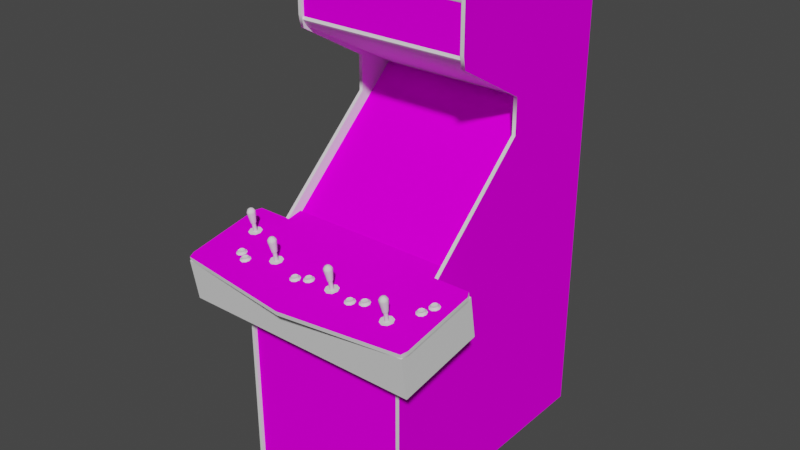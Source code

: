 # Source: captavnu.blend  (saved by Blender 2.93.20; exported with 4.5.12 LTS)
import bpy
from mathutils import Matrix  # noqa: F401  (used for matrix-valued properties, if any)

bpy.ops.wm.read_factory_settings(use_empty=True)
scene = bpy.context.scene
scene.name = 'Scene'

# ---- images (referenced by path relative to the original .blend; pixels are not part of the script)
import os
ASSET_DIR = os.environ.get("B2B_ASSET_DIR", "")  # directory of the original .blend (textures are referenced by path, not embedded)
HERE = os.path.dirname(os.path.abspath(__file__))  # packed textures are extracted next to this script under _unpacked/

def load_image(name, relpath, width, height, colorspace="sRGB"):
    """Load a texture the original file referenced (path relative to the .blend, or extracted next to this script)."""
    p = next((c for c in (os.path.join(HERE, relpath), os.path.join(ASSET_DIR, relpath)) if relpath and os.path.exists(c)), "")
    if p:
        img = bpy.data.images.load(p, check_existing=True)
        img.name = name
    else:  # same state as the original file: an image datablock whose file is absent (Cycles renders it pink)
        img = bpy.data.images.new(name, width, height)
        img.source = "FILE"
        img.filepath = "//" + (relpath or name)
    img.colorspace_settings.name = colorspace
    return img
img_captavnumarqueemap_tiff = load_image('captavnumarqueemap.TIFF', 'captavnumarqueemap.TIFF', 1024, 1024, 'sRGB')
img_captavnumonitormap_tiff = load_image('captavnumonitormap.TIFF', 'captavnumonitormap.TIFF', 1024, 1024, 'sRGB')
img_captavnubezelmap_tiff = load_image('captavnubezelmap.TIFF', 'captavnubezelmap.TIFF', 1024, 1024, 'sRGB')
img_captavnucoindoor_tiff = load_image('captavnucoindoor.TIFF', 'captavnucoindoor.TIFF', 1024, 1024, 'sRGB')
img_captavnucpomap_tiff = load_image('captavnucpomap.TIFF', 'captavnucpomap.TIFF', 1024, 1024, 'sRGB')
img_captavnusideleftmap_tiff = load_image('captavnusideleftmap.TIFF', 'captavnusideleftmap.TIFF', 1024, 1024, 'sRGB')
img_captavnusiderightmap_tiff = load_image('captavnusiderightmap.TIFF', 'captavnusiderightmap.TIFF', 1024, 1024, 'sRGB')

# ---- materials (node trees are filled in below, after node groups)
mat_captavnumarquee = bpy.data.materials.new('captavnumarquee')
mat_captavnumarquee.use_transparent_shadow = False
mat_captavnumarquee.roughness = 0.8807
mat_captavnumarquee.specular_intensity = 0.0
mat_captavnumonitor = bpy.data.materials.new('captavnumonitor')
mat_captavnumonitor.use_transparent_shadow = False
mat_captavnumonitor.roughness = 0.8807
mat_captavnumonitor.specular_intensity = 0.0
mat_captavnubezel = bpy.data.materials.new('captavnubezel')
mat_captavnubezel.use_transparent_shadow = False
mat_captavnubezel.roughness = 0.8807
mat_captavnubezel.specular_intensity = 0.0
mat_captavnuredbuttons = bpy.data.materials.new('captavnuredbuttons')
mat_captavnuredbuttons.use_transparent_shadow = False
mat_captavnuredbuttons.roughness = 0.7333
mat_captavnuredbuttons.specular_intensity = 0.3451
mat_captavnubluebuttons = bpy.data.materials.new('captavnubluebuttons')
mat_captavnubluebuttons.use_transparent_shadow = False
mat_captavnubluebuttons.roughness = 0.7333
mat_captavnubluebuttons.specular_intensity = 0.3451
mat_captavnucoindoor = bpy.data.materials.new('captavnucoindoor')
mat_captavnucoindoor.use_transparent_shadow = False
mat_captavnucoindoor.roughness = 0.8807
mat_captavnucoindoor.specular_intensity = 0.0
mat_captavnucpo = bpy.data.materials.new('captavnucpo')
mat_captavnucpo.use_transparent_shadow = False
mat_captavnucpo.roughness = 0.8807
mat_captavnucpo.specular_intensity = 0.0
mat_captavnucpotmolding = bpy.data.materials.new('captavnucpotmolding')
mat_captavnucpotmolding.use_transparent_shadow = False
mat_captavnucpotmolding.roughness = 0.7333
mat_captavnucpotmolding.specular_intensity = 0.3451
mat_captavnucpoblack = bpy.data.materials.new('captavnucpoblack')
mat_captavnucpoblack.use_transparent_shadow = False
mat_captavnucpoblack.roughness = 0.8807
mat_captavnucpoblack.specular_intensity = 0.4471
mat_captavnuoutsideblack = bpy.data.materials.new('captavnuoutsideblack')
mat_captavnuoutsideblack.use_transparent_shadow = False
mat_captavnuoutsideblack.roughness = 0.8807
mat_captavnuoutsideblack.specular_intensity = 0.4471
mat_captavnusideleft = bpy.data.materials.new('captavnusideleft')
mat_captavnusideleft.use_transparent_shadow = False
mat_captavnusideleft.roughness = 0.8807
mat_captavnusideleft.specular_intensity = 0.4471
mat_captavnusideleftblack = bpy.data.materials.new('captavnusideleftblack')
mat_captavnusideleftblack.use_transparent_shadow = False
mat_captavnusideleftblack.roughness = 0.8807
mat_captavnusideleftblack.specular_intensity = 0.4471
mat_captavnusidelefttmolding = bpy.data.materials.new('captavnusidelefttmolding')
mat_captavnusidelefttmolding.use_transparent_shadow = False
mat_captavnusidelefttmolding.roughness = 0.7333
mat_captavnusidelefttmolding.specular_intensity = 0.3451
mat_captavnusiderightblack = bpy.data.materials.new('captavnusiderightblack')
mat_captavnusiderightblack.use_transparent_shadow = False
mat_captavnusiderightblack.roughness = 0.8807
mat_captavnusiderightblack.specular_intensity = 0.4471
mat_captavnusideright = bpy.data.materials.new('captavnusideright')
mat_captavnusideright.use_transparent_shadow = False
mat_captavnusideright.roughness = 0.8807
mat_captavnusideright.specular_intensity = 0.0
mat_captavnusiderighttmolding = bpy.data.materials.new('captavnusiderighttmolding')
mat_captavnusiderighttmolding.use_transparent_shadow = False
mat_captavnusiderighttmolding.roughness = 0.7333
mat_captavnusiderighttmolding.specular_intensity = 0.3451

# ---- node groups
ng_auto_smooth = bpy.data.node_groups.new('Auto Smooth', 'GeometryNodeTree')
_s = ng_auto_smooth.interface.new_socket(name='Geometry', in_out='OUTPUT', socket_type='NodeSocketGeometry')
_s = ng_auto_smooth.interface.new_socket(name='Geometry', in_out='INPUT', socket_type='NodeSocketGeometry')
_s = ng_auto_smooth.interface.new_socket(name='Angle', in_out='INPUT', socket_type='NodeSocketFloat')
_s.subtype = 'ANGLE'
_s.min_value = 0.0
_s.max_value = 3.142
ng_auto_smooth.is_modifier = True
_N = ng_auto_smooth.nodes; _L = ng_auto_smooth.links
n0 = _N.new('NodeGroupOutput'); n0.name = 'Group Output'; n0.location = (480, -100)
n1 = _N.new('NodeGroupInput'); n1.name = 'Group Input'; n1.location = (-420, -300)
n2 = _N.new('NodeGroupInput'); n2.name = 'Group Input.001'; n2.location = (-60, -100)
n3 = _N.new('GeometryNodeSetShadeSmooth'); n3.name = 'Set Shade Smooth'; n3.location = (120, -100)
n3.domain = 'EDGE'
n4 = _N.new('GeometryNodeSetShadeSmooth'); n4.name = 'Set Shade Smooth.001'; n4.location = (300, -100)
n5 = _N.new('GeometryNodeInputMeshEdgeAngle'); n5.name = 'Edge Angle'; n5.location = (-420, -220)
n6 = _N.new('GeometryNodeInputEdgeSmooth'); n6.name = 'Is Edge Smooth'; n6.location = (-60, -160)
n7 = _N.new('GeometryNodeInputShadeSmooth'); n7.name = 'Is Face Smooth'; n7.location = (-240, -340)
n8 = _N.new('FunctionNodeBooleanMath'); n8.name = 'Boolean Math'; n8.location = (-60, -220)
n9 = _N.new('FunctionNodeCompare'); n9.name = 'Compare'; n9.location = (-240, -180)
n9.operation = 'LESS_EQUAL'
_L.new(n5.outputs[0], n9.inputs[0])
_L.new(n4.outputs[0], n0.inputs[0])
_L.new(n1.outputs[1], n9.inputs[1])
_L.new(n9.outputs[0], n8.inputs[0])
_L.new(n7.outputs[0], n8.inputs[1])
_L.new(n2.outputs[0], n3.inputs[0])
_L.new(n6.outputs[0], n3.inputs[1])
_L.new(n3.outputs[0], n4.inputs[0])
_L.new(n8.outputs[0], n3.inputs[2])
n0.is_active_output = True

# ---- material node trees
mat_captavnumarquee.use_nodes = True; mat_captavnumarquee.node_tree.nodes.clear()
_N = mat_captavnumarquee.node_tree.nodes; _L = mat_captavnumarquee.node_tree.links
n0 = _N.new('ShaderNodeBsdfPrincipled'); n0.name = 'Principled BSDF'; n0.location = (10, 300)
n0.distribution = 'GGX'
n0.subsurface_method = 'BURLEY'
n0.inputs[2].default_value = 0.8807
n0.inputs[3].default_value = 1.45
n0.inputs[13].default_value = 0.0
n0.inputs[27].default_value = (0.0, 0.0, 0.0, 1.0)
n0.inputs[28].default_value = 1.0
n1 = _N.new('ShaderNodeOutputMaterial'); n1.name = 'Material Output'; n1.location = (300, 300)
n2 = _N.new('ShaderNodeTexImage'); n2.name = 'Image Texture'; n2.location = (-300, 600)
n2.image = img_captavnumarqueemap_tiff
_L.new(n0.outputs[0], n1.inputs[0])
_L.new(n2.outputs[0], n0.inputs[0])
n1.is_active_output = True
mat_captavnumonitor.use_nodes = True; mat_captavnumonitor.node_tree.nodes.clear()
_N = mat_captavnumonitor.node_tree.nodes; _L = mat_captavnumonitor.node_tree.links
n0 = _N.new('ShaderNodeBsdfPrincipled'); n0.name = 'Principled BSDF'; n0.location = (10, 300)
n0.distribution = 'GGX'
n0.subsurface_method = 'BURLEY'
n0.inputs[2].default_value = 0.8807
n0.inputs[3].default_value = 1.45
n0.inputs[13].default_value = 0.0
n0.inputs[27].default_value = (0.0, 0.0, 0.0, 1.0)
n0.inputs[28].default_value = 1.0
n1 = _N.new('ShaderNodeOutputMaterial'); n1.name = 'Material Output'; n1.location = (300, 300)
n2 = _N.new('ShaderNodeTexImage'); n2.name = 'Image Texture'; n2.location = (-300, 600)
n2.image = img_captavnumonitormap_tiff
_L.new(n0.outputs[0], n1.inputs[0])
_L.new(n2.outputs[0], n0.inputs[0])
n1.is_active_output = True
mat_captavnubezel.use_nodes = True; mat_captavnubezel.node_tree.nodes.clear()
_N = mat_captavnubezel.node_tree.nodes; _L = mat_captavnubezel.node_tree.links
n0 = _N.new('ShaderNodeBsdfPrincipled'); n0.name = 'Principled BSDF'; n0.location = (10, 300)
n0.distribution = 'GGX'
n0.subsurface_method = 'BURLEY'
n0.inputs[2].default_value = 0.8807
n0.inputs[3].default_value = 1.45
n0.inputs[13].default_value = 0.0
n0.inputs[27].default_value = (0.0, 0.0, 0.0, 1.0)
n0.inputs[28].default_value = 1.0
n1 = _N.new('ShaderNodeOutputMaterial'); n1.name = 'Material Output'; n1.location = (300, 300)
n2 = _N.new('ShaderNodeTexImage'); n2.name = 'Image Texture'; n2.location = (-300, 600)
n2.image = img_captavnubezelmap_tiff
_L.new(n0.outputs[0], n1.inputs[0])
_L.new(n2.outputs[0], n0.inputs[0])
n1.is_active_output = True
mat_captavnuredbuttons.use_nodes = True; mat_captavnuredbuttons.node_tree.nodes.clear()
_N = mat_captavnuredbuttons.node_tree.nodes; _L = mat_captavnuredbuttons.node_tree.links
n0 = _N.new('ShaderNodeBsdfPrincipled'); n0.name = 'Principled BSDF'; n0.location = (10, 300)
n0.distribution = 'GGX'
n0.subsurface_method = 'BURLEY'
n0.inputs[2].default_value = 0.7333
n0.inputs[3].default_value = 1.45
n0.inputs[13].default_value = 0.3451
n0.inputs[27].default_value = (0.0, 0.0, 0.0, 1.0)
n0.inputs[28].default_value = 1.0
n1 = _N.new('ShaderNodeOutputMaterial'); n1.name = 'Material Output'; n1.location = (300, 300)
_L.new(n0.outputs[0], n1.inputs[0])
n1.is_active_output = True
mat_captavnubluebuttons.use_nodes = True; mat_captavnubluebuttons.node_tree.nodes.clear()
_N = mat_captavnubluebuttons.node_tree.nodes; _L = mat_captavnubluebuttons.node_tree.links
n0 = _N.new('ShaderNodeBsdfPrincipled'); n0.name = 'Principled BSDF'; n0.location = (10, 300)
n0.distribution = 'GGX'
n0.subsurface_method = 'BURLEY'
n0.inputs[2].default_value = 0.7333
n0.inputs[3].default_value = 1.45
n0.inputs[13].default_value = 0.3451
n0.inputs[27].default_value = (0.0, 0.0, 0.0, 1.0)
n0.inputs[28].default_value = 1.0
n1 = _N.new('ShaderNodeOutputMaterial'); n1.name = 'Material Output'; n1.location = (300, 300)
_L.new(n0.outputs[0], n1.inputs[0])
n1.is_active_output = True
mat_captavnucoindoor.use_nodes = True; mat_captavnucoindoor.node_tree.nodes.clear()
_N = mat_captavnucoindoor.node_tree.nodes; _L = mat_captavnucoindoor.node_tree.links
n0 = _N.new('ShaderNodeBsdfPrincipled'); n0.name = 'Principled BSDF'; n0.location = (10, 300)
n0.distribution = 'GGX'
n0.subsurface_method = 'BURLEY'
n0.inputs[2].default_value = 0.8807
n0.inputs[3].default_value = 1.45
n0.inputs[13].default_value = 0.0
n0.inputs[27].default_value = (0.0, 0.0, 0.0, 1.0)
n0.inputs[28].default_value = 1.0
n1 = _N.new('ShaderNodeOutputMaterial'); n1.name = 'Material Output'; n1.location = (300, 300)
n2 = _N.new('ShaderNodeTexImage'); n2.name = 'Image Texture'; n2.location = (-300, 600)
n2.image = img_captavnucoindoor_tiff
_L.new(n0.outputs[0], n1.inputs[0])
_L.new(n2.outputs[0], n0.inputs[0])
n1.is_active_output = True
mat_captavnucpo.use_nodes = True; mat_captavnucpo.node_tree.nodes.clear()
_N = mat_captavnucpo.node_tree.nodes; _L = mat_captavnucpo.node_tree.links
n0 = _N.new('ShaderNodeBsdfPrincipled'); n0.name = 'Principled BSDF'; n0.location = (10, 300)
n0.distribution = 'GGX'
n0.subsurface_method = 'BURLEY'
n0.inputs[2].default_value = 0.8807
n0.inputs[3].default_value = 1.45
n0.inputs[13].default_value = 0.0
n0.inputs[27].default_value = (0.0, 0.0, 0.0, 1.0)
n0.inputs[28].default_value = 1.0
n1 = _N.new('ShaderNodeOutputMaterial'); n1.name = 'Material Output'; n1.location = (300, 300)
n2 = _N.new('ShaderNodeTexImage'); n2.name = 'Image Texture'; n2.location = (-300, 600)
n2.image = img_captavnucpomap_tiff
_L.new(n0.outputs[0], n1.inputs[0])
_L.new(n2.outputs[0], n0.inputs[0])
n1.is_active_output = True
mat_captavnucpotmolding.use_nodes = True; mat_captavnucpotmolding.node_tree.nodes.clear()
_N = mat_captavnucpotmolding.node_tree.nodes; _L = mat_captavnucpotmolding.node_tree.links
n0 = _N.new('ShaderNodeBsdfPrincipled'); n0.name = 'Principled BSDF'; n0.location = (10, 300)
n0.distribution = 'GGX'
n0.subsurface_method = 'BURLEY'
n0.inputs[2].default_value = 0.7333
n0.inputs[3].default_value = 1.45
n0.inputs[13].default_value = 0.3451
n0.inputs[27].default_value = (0.0, 0.0, 0.0, 1.0)
n0.inputs[28].default_value = 1.0
n1 = _N.new('ShaderNodeOutputMaterial'); n1.name = 'Material Output'; n1.location = (300, 300)
_L.new(n0.outputs[0], n1.inputs[0])
n1.is_active_output = True
mat_captavnucpoblack.use_nodes = True; mat_captavnucpoblack.node_tree.nodes.clear()
_N = mat_captavnucpoblack.node_tree.nodes; _L = mat_captavnucpoblack.node_tree.links
n0 = _N.new('ShaderNodeBsdfPrincipled'); n0.name = 'Principled BSDF'; n0.location = (10, 300)
n0.distribution = 'GGX'
n0.subsurface_method = 'BURLEY'
n0.inputs[2].default_value = 0.8807
n0.inputs[3].default_value = 1.45
n0.inputs[13].default_value = 0.4471
n0.inputs[27].default_value = (0.0, 0.0, 0.0, 1.0)
n0.inputs[28].default_value = 1.0
n1 = _N.new('ShaderNodeOutputMaterial'); n1.name = 'Material Output'; n1.location = (300, 300)
_L.new(n0.outputs[0], n1.inputs[0])
n1.is_active_output = True
mat_captavnuoutsideblack.use_nodes = True; mat_captavnuoutsideblack.node_tree.nodes.clear()
_N = mat_captavnuoutsideblack.node_tree.nodes; _L = mat_captavnuoutsideblack.node_tree.links
n0 = _N.new('ShaderNodeBsdfPrincipled'); n0.name = 'Principled BSDF'; n0.location = (10, 300)
n0.distribution = 'GGX'
n0.subsurface_method = 'BURLEY'
n0.inputs[2].default_value = 0.8807
n0.inputs[3].default_value = 1.45
n0.inputs[13].default_value = 0.4471
n0.inputs[27].default_value = (0.0, 0.0, 0.0, 1.0)
n0.inputs[28].default_value = 1.0
n1 = _N.new('ShaderNodeOutputMaterial'); n1.name = 'Material Output'; n1.location = (300, 300)
_L.new(n0.outputs[0], n1.inputs[0])
n1.is_active_output = True
mat_captavnusideleft.use_nodes = True; mat_captavnusideleft.node_tree.nodes.clear()
_N = mat_captavnusideleft.node_tree.nodes; _L = mat_captavnusideleft.node_tree.links
n0 = _N.new('ShaderNodeBsdfPrincipled'); n0.name = 'Principled BSDF'; n0.location = (10, 300)
n0.distribution = 'GGX'
n0.subsurface_method = 'BURLEY'
n0.inputs[2].default_value = 0.8807
n0.inputs[3].default_value = 1.45
n0.inputs[13].default_value = 0.4471
n0.inputs[27].default_value = (0.0, 0.0, 0.0, 1.0)
n0.inputs[28].default_value = 1.0
n1 = _N.new('ShaderNodeOutputMaterial'); n1.name = 'Material Output'; n1.location = (300, 300)
n2 = _N.new('ShaderNodeTexImage'); n2.name = 'Image Texture'; n2.location = (-300, 600)
n2.image = img_captavnusideleftmap_tiff
_L.new(n0.outputs[0], n1.inputs[0])
_L.new(n2.outputs[0], n0.inputs[0])
n1.is_active_output = True
mat_captavnusideleftblack.use_nodes = True; mat_captavnusideleftblack.node_tree.nodes.clear()
_N = mat_captavnusideleftblack.node_tree.nodes; _L = mat_captavnusideleftblack.node_tree.links
n0 = _N.new('ShaderNodeBsdfPrincipled'); n0.name = 'Principled BSDF'; n0.location = (10, 300)
n0.distribution = 'GGX'
n0.subsurface_method = 'BURLEY'
n0.inputs[2].default_value = 0.8807
n0.inputs[3].default_value = 1.45
n0.inputs[13].default_value = 0.4471
n0.inputs[27].default_value = (0.0, 0.0, 0.0, 1.0)
n0.inputs[28].default_value = 1.0
n1 = _N.new('ShaderNodeOutputMaterial'); n1.name = 'Material Output'; n1.location = (300, 300)
_L.new(n0.outputs[0], n1.inputs[0])
n1.is_active_output = True
mat_captavnusidelefttmolding.use_nodes = True; mat_captavnusidelefttmolding.node_tree.nodes.clear()
_N = mat_captavnusidelefttmolding.node_tree.nodes; _L = mat_captavnusidelefttmolding.node_tree.links
n0 = _N.new('ShaderNodeBsdfPrincipled'); n0.name = 'Principled BSDF'; n0.location = (10, 300)
n0.distribution = 'GGX'
n0.subsurface_method = 'BURLEY'
n0.inputs[2].default_value = 0.7333
n0.inputs[3].default_value = 1.45
n0.inputs[13].default_value = 0.3451
n0.inputs[27].default_value = (0.0, 0.0, 0.0, 1.0)
n0.inputs[28].default_value = 1.0
n1 = _N.new('ShaderNodeOutputMaterial'); n1.name = 'Material Output'; n1.location = (300, 300)
_L.new(n0.outputs[0], n1.inputs[0])
n1.is_active_output = True
mat_captavnusiderightblack.use_nodes = True; mat_captavnusiderightblack.node_tree.nodes.clear()
_N = mat_captavnusiderightblack.node_tree.nodes; _L = mat_captavnusiderightblack.node_tree.links
n0 = _N.new('ShaderNodeBsdfPrincipled'); n0.name = 'Principled BSDF'; n0.location = (10, 300)
n0.distribution = 'GGX'
n0.subsurface_method = 'BURLEY'
n0.inputs[2].default_value = 0.8807
n0.inputs[3].default_value = 1.45
n0.inputs[13].default_value = 0.4471
n0.inputs[27].default_value = (0.0, 0.0, 0.0, 1.0)
n0.inputs[28].default_value = 1.0
n1 = _N.new('ShaderNodeOutputMaterial'); n1.name = 'Material Output'; n1.location = (300, 300)
_L.new(n0.outputs[0], n1.inputs[0])
n1.is_active_output = True
mat_captavnusideright.use_nodes = True; mat_captavnusideright.node_tree.nodes.clear()
_N = mat_captavnusideright.node_tree.nodes; _L = mat_captavnusideright.node_tree.links
n0 = _N.new('ShaderNodeBsdfPrincipled'); n0.name = 'Principled BSDF'; n0.location = (10, 300)
n0.distribution = 'GGX'
n0.subsurface_method = 'BURLEY'
n0.inputs[2].default_value = 0.8807
n0.inputs[3].default_value = 1.45
n0.inputs[13].default_value = 0.0
n0.inputs[27].default_value = (0.0, 0.0, 0.0, 1.0)
n0.inputs[28].default_value = 1.0
n1 = _N.new('ShaderNodeOutputMaterial'); n1.name = 'Material Output'; n1.location = (300, 300)
n2 = _N.new('ShaderNodeTexImage'); n2.name = 'Image Texture'; n2.location = (-300, 600)
n2.image = img_captavnusiderightmap_tiff
_L.new(n0.outputs[0], n1.inputs[0])
_L.new(n2.outputs[0], n0.inputs[0])
n1.is_active_output = True
mat_captavnusiderighttmolding.use_nodes = True; mat_captavnusiderighttmolding.node_tree.nodes.clear()
_N = mat_captavnusiderighttmolding.node_tree.nodes; _L = mat_captavnusiderighttmolding.node_tree.links
n0 = _N.new('ShaderNodeBsdfPrincipled'); n0.name = 'Principled BSDF'; n0.location = (10, 300)
n0.distribution = 'GGX'
n0.subsurface_method = 'BURLEY'
n0.inputs[2].default_value = 0.7333
n0.inputs[3].default_value = 1.45
n0.inputs[13].default_value = 0.3451
n0.inputs[27].default_value = (0.0, 0.0, 0.0, 1.0)
n0.inputs[28].default_value = 1.0
n1 = _N.new('ShaderNodeOutputMaterial'); n1.name = 'Material Output'; n1.location = (300, 300)
_L.new(n0.outputs[0], n1.inputs[0])
n1.is_active_output = True

# ---- world
world_world = bpy.data.worlds.new('World'); scene.world = world_world
world_world.use_nodes = True; world_world.node_tree.nodes.clear()
_N = world_world.node_tree.nodes; _L = world_world.node_tree.links
n0 = _N.new('ShaderNodeOutputWorld'); n0.name = 'World Output'; n0.location = (300, 300)
n1 = _N.new('ShaderNodeBackground'); n1.name = 'Background'; n1.location = (10, 300)
n1.inputs[0].default_value = (0.05088, 0.05088, 0.05088, 1.0)
_L.new(n1.outputs[0], n0.inputs[0])
n0.is_active_output = True
world_world.color = (0.05088, 0.05088, 0.05088)
world_world.use_sun_shadow = False
world_world.sun_shadow_jitter_overblur = 0.0

# ---- meshes
me_captavnu = bpy.data.meshes.new('captavnu')
me_captavnu.from_pydata([(-0.327, 0.8002, -0.1993), (-0.327, 0.6206, -0.1993), (0.3071, 0.8002, -0.1993), (0.3071, 0.6206, -0.1993), (0.1394, 0.2234, -0.4901), (-0.01036, 0.2254, -0.4897), (-0.01036, 0.1391, -0.3817), (0.1414, 0.1371, -0.3842), (-0.01036, 0.04463, -0.2819), (-0.1601, 0.04422, -0.2848), (0.1394, 0.04422, -0.2848), (-0.1601, 0.2234, -0.4901), (-0.1617, 0.1371, -0.3842), (-0.2546, 0.1342, -0.387), (0.2302, 0.2193, -0.4893), (0.2302, 0.04463, -0.2889), (-0.2505, 0.2193, -0.4893), (-0.1564, -0.01305, -0.2259), (0.1357, 0.2741, -0.5556), (-0.01036, -0.01468, -0.2226), (0.2339, 0.1342, -0.387), (-0.2505, 0.04463, -0.2889), (-0.2546, 0.1338, -0.3874), (-0.2505, 0.2189, -0.4897), (0.2339, 0.1338, -0.3874), (0.2302, 0.04463, -0.2893), (0.1357, -0.01305, -0.2259), (-0.01036, -0.01509, -0.223), (-0.1564, -0.01305, -0.2263), (-0.1564, 0.2741, -0.5556), (-0.01036, 0.277, -0.5576), (-0.01036, 0.2766, -0.558), (0.1357, 0.2737, -0.556), (-0.1564, 0.2737, -0.556), (-0.2386, -0.0065, -0.2349), (-0.2505, 0.04463, -0.2893), (0.2179, 0.2663, -0.5478), (0.2302, 0.2189, -0.4897), (0.1357, -0.01305, -0.2263), (-0.2386, 0.2663, -0.5482), (-0.2386, 0.2663, -0.5478), (0.2179, -0.0065, -0.2349), (0.2179, 0.2663, -0.5482), (0.3058, -0.04904, -0.1469), (0.3058, 0.3747, -0.6173), (-0.329, 0.3747, -0.6173), (-0.329, -0.04904, -0.1469), (-0.3262, -0.08422, 0.1333), (-0.3331, -0.08627, 0.1448), (-0.3388, -0.08504, 0.1382), (-0.3446, -0.08872, 0.1394), (-0.3135, -0.08463, 0.1337), (-0.336, -0.09036, 0.1493), (-0.3233, -0.09077, 0.1517), (-0.3241, -0.08668, 0.1464), (-0.3388, -0.08381, 0.1292), (-0.3331, -0.08259, 0.1227), (-0.336, -0.08463, 0.1169), (-0.3446, -0.08627, 0.1268), (-0.3163, -0.083, 0.1255), (-0.3245, -0.07727, 0.1231), (-0.3241, -0.08218, 0.121), (-0.338, -0.0789, 0.1304), (-0.3163, -0.08586, 0.1419), (-0.3118, -0.08954, 0.1452), (-0.3172, -0.08095, 0.1423), (-0.3327, -0.07768, 0.1243), (-0.3143, -0.07972, 0.1345), (-0.3172, -0.07809, 0.1268), (-0.3073, -0.0875, 0.1333), (-0.3118, -0.08545, 0.121), (-0.3233, -0.08422, 0.1149), (-0.3245, -0.08177, 0.1464), (-0.338, -0.08013, 0.1386), (-0.3327, -0.08136, 0.1448), (-0.3, -0.08381, 0.1583), (-0.2947, -0.08504, 0.1644), (-0.2881, -0.0879, 0.1529), (-0.2947, -0.08136, 0.1439), (-0.3008, -0.08872, 0.1578), (-0.2754, -0.0879, 0.1533), (-0.2783, -0.08668, 0.1452), (-0.2783, -0.08954, 0.1615), (-0.2767, -0.083, 0.1542), (-0.2861, -0.09036, 0.166), (-0.2951, -0.08995, 0.1644), (-0.2979, -0.09404, 0.1689), (-0.2791, -0.08463, 0.1619), (-0.2853, -0.0879, 0.1345), (-0.2979, -0.0879, 0.1366), (-0.2951, -0.08586, 0.1423), (-0.3008, -0.08709, 0.1488), (-0.3065, -0.08995, 0.1464), (-0.2697, -0.09118, 0.1529), (-0.2738, -0.08872, 0.1407), (-0.2861, -0.08586, 0.1407), (-0.2791, -0.08177, 0.1464), (-0.3065, -0.09199, 0.1591), (-0.2865, -0.08504, 0.166), (-0.2853, -0.09445, 0.1713), (-0.2738, -0.09322, 0.1648), (-0.3, -0.08259, 0.1501), (-0.2865, -0.08095, 0.1423), (-0.07213, -0.08627, 0.1423), (-0.08399, -0.08218, 0.1476), (-0.07867, -0.0834, 0.1538), (-0.06354, -0.08013, 0.1358), (-0.06068, -0.08136, 0.1435), (-0.05945, -0.08627, 0.1427), (-0.08195, -0.0924, 0.1583), (-0.06927, -0.09281, 0.1603), (-0.07049, -0.08872, 0.1554), (-0.05372, -0.08954, 0.1419), (-0.05822, -0.08709, 0.13), (-0.06272, -0.08504, 0.1341), (-0.07049, -0.08422, 0.1296), (-0.07908, -0.08422, 0.1313), (-0.07867, -0.07972, 0.1333), (-0.09054, -0.08831, 0.1358), (-0.09054, -0.09036, 0.1484), (-0.08481, -0.08709, 0.1468), (-0.07908, -0.08831, 0.1538), (-0.06927, -0.08627, 0.1235), (-0.08195, -0.08627, 0.1259), (-0.08481, -0.08545, 0.1382), (-0.06272, -0.0879, 0.1509), (-0.05822, -0.09159, 0.1542), (-0.07049, -0.0834, 0.155), (-0.07049, -0.07931, 0.1317), (-0.06354, -0.083, 0.1509), (-0.08399, -0.08095, 0.1394), (-0.02059, -0.07931, 0.1325), (-0.02959, -0.08259, 0.1239), (-0.02795, -0.08013, 0.1366), (-0.02754, -0.08504, 0.1366), (-0.04145, -0.0785, 0.1288), (-0.03613, -0.07972, 0.1353), (-0.01977, -0.08422, 0.1325), (-0.01691, -0.083, 0.1239), (-0.01772, -0.07809, 0.1247), (-0.02795, -0.07563, 0.1133), (-0.01977, -0.08136, 0.1157), (-0.02754, -0.08054, 0.1112), (-0.03654, -0.08095, 0.1128), (-0.03613, -0.07604, 0.1145), (-0.04227, -0.0834, 0.1284), (-0.04227, -0.08218, 0.1194), (-0.04799, -0.08463, 0.1169), (-0.04799, -0.08709, 0.13), (-0.0394, -0.08872, 0.1398), (-0.03654, -0.08463, 0.1353), (-0.02672, -0.08259, 0.1051), (-0.0394, -0.083, 0.1071), (-0.01527, -0.0879, 0.1358), (-0.02059, -0.07645, 0.1173), (-0.02672, -0.08913, 0.1419), (-0.01077, -0.08586, 0.1235), (-0.01527, -0.08381, 0.1116), (-0.04145, -0.07727, 0.121), (0.1651, -0.08218, 0.1468), (0.1561, -0.08545, 0.1378), (0.1651, -0.07931, 0.1313), (0.1578, -0.0789, 0.1272), (0.1434, -0.08668, 0.1427), (0.1492, -0.0879, 0.1493), (0.1447, -0.08013, 0.1349), (0.1492, -0.08381, 0.1268), (0.1447, -0.08177, 0.1431), (0.1688, -0.08586, 0.1382), (0.1659, -0.08422, 0.1296), (0.1659, -0.08709, 0.1464), (0.1749, -0.08872, 0.1378), (0.1704, -0.08668, 0.1255), (0.1582, -0.0834, 0.1255), (0.159, -0.08545, 0.119), (0.1578, -0.083, 0.1509), (0.1582, -0.0879, 0.1509), (0.1434, -0.08504, 0.1337), (0.15, -0.08259, 0.1493), (0.15, -0.0789, 0.1288), (0.1463, -0.09159, 0.1538), (0.159, -0.09199, 0.1562), (0.1704, -0.09077, 0.1497), (0.1463, -0.08586, 0.1214), (0.1381, -0.0875, 0.1313), (0.1381, -0.08995, 0.1439), (0.168, -0.08095, 0.139), (0.2122, -0.07686, 0.1206), (0.2007, -0.08136, 0.1194), (0.1876, -0.08095, 0.1153), (0.1876, -0.08259, 0.1239), (0.2134, -0.08177, 0.1198), (0.2101, -0.0834, 0.128), (0.2146, -0.08709, 0.1313), (0.1934, -0.08381, 0.1308), (0.2024, -0.08422, 0.1325), (0.2024, -0.0789, 0.1321), (0.2093, -0.07809, 0.128), (0.2024, -0.07972, 0.1067), (0.1934, -0.07972, 0.1083), (0.2101, -0.08054, 0.1112), (0.2191, -0.08463, 0.119), (0.2024, -0.07481, 0.1088), (0.1942, -0.0789, 0.1308), (0.1905, -0.0875, 0.1353), (0.1823, -0.08381, 0.1128), (0.2036, -0.08136, 0.1006), (0.1889, -0.07604, 0.1165), (0.1889, -0.07768, 0.1247), (0.1942, -0.07522, 0.11), (0.2093, -0.07563, 0.1128), (0.2036, -0.0879, 0.1374), (0.1823, -0.08586, 0.1255), (0.2146, -0.08259, 0.1071), (0.1905, -0.08177, 0.103), (0.3856, -0.06909, 0.07358), (0.3885, -0.06786, 0.0658), (0.3766, -0.07236, 0.06458), (0.3639, -0.07195, 0.06049), (0.3639, -0.07318, 0.06949), (0.3648, -0.06827, 0.06989), (0.3893, -0.07277, 0.06499), (0.3864, -0.074, 0.07317), (0.3909, -0.07768, 0.07644), (0.3697, -0.0744, 0.07603), (0.3787, -0.07481, 0.07767), (0.3783, -0.06991, 0.07767), (0.3787, -0.07031, 0.05231), (0.3697, -0.07072, 0.05394), (0.3701, -0.06581, 0.05558), (0.3864, -0.07113, 0.0568), (0.395, -0.07563, 0.06458), (0.3783, -0.06541, 0.05435), (0.3701, -0.0695, 0.07603), (0.3668, -0.0785, 0.08053), (0.3582, -0.0744, 0.05803), (0.3795, -0.07236, 0.04617), (0.3648, -0.06704, 0.06171), (0.3856, -0.06622, 0.05803), (0.3795, -0.0789, 0.08298), (0.3582, -0.07686, 0.07071), (0.3909, -0.07359, 0.05231), (0.3668, -0.07277, 0.04821), (0.4036, -0.05927, 0.01835), (0.3946, -0.06541, 0.0249), (0.4061, -0.06091, 0.02612), (0.4073, -0.06581, 0.02531), (0.3877, -0.06377, 0.01426), (0.3819, -0.065, 0.02081), (0.3828, -0.06009, 0.02203), (0.3881, -0.06254, 0.03635), (0.3828, -0.06172, 0.03022), (0.3819, -0.06663, 0.02981), (0.413, -0.06868, 0.0249), (0.4089, -0.06663, 0.01263), (0.4044, -0.06418, 0.01713), (0.3881, -0.05886, 0.0159), (0.3962, -0.06786, 0.03799), (0.3877, -0.06786, 0.03635), (0.3848, -0.07154, 0.04085), (0.3975, -0.07195, 0.04331), (0.4089, -0.07072, 0.03676), (0.4044, -0.06704, 0.03349), (0.3962, -0.06295, 0.03799), (0.3848, -0.06581, 0.008535), (0.3962, -0.06336, 0.01263), (0.3962, -0.05886, 0.01426), (0.3762, -0.06745, 0.01835), (0.3762, -0.06991, 0.03103), (0.3975, -0.06541, 0.00649), (0.4036, -0.06213, 0.0339), (0.3071, -0.9339, 0.09035), (0.3071, -0.256, 0.09035), (-0.3278, -0.9339, 0.09035), (-0.3278, -0.256, 0.09035), (-0.01077, -0.1178, 0.2892), (-0.3262, -0.04986, -0.08637), (-0.4616, -0.1071, 0.2409), (-0.01077, -0.1325, 0.2871), (0.3054, -0.065, -0.08882), (-0.4575, -0.065, -0.08882), (-0.4714, -0.06909, -0.06428), (-0.4714, -0.103, 0.2167), (-0.4714, -0.05436, -0.06182), (-0.4714, -0.1178, 0.2143), (0.4376, -0.065, -0.08882), (0.4376, -0.04986, -0.08637), (0.4412, -0.1071, 0.2409), (-0.3262, -0.065, -0.08882), (0.3054, -0.04986, -0.08637), (0.3054, -0.05477, -0.1465), (-0.3262, -0.04004, -0.144), (0.3054, -0.04004, -0.144), (0.4412, -0.1223, 0.2384), (0.4498, -0.1182, 0.2155), (0.4498, -0.103, 0.218), (0.4498, -0.06868, -0.06673), (0.4498, -0.05395, -0.06469), (-0.3262, -0.05477, -0.1465), (-0.4575, -0.04986, -0.08637), (-0.4616, -0.1223, 0.2384), (-0.4636, -0.2765, 0.2147), (-0.4636, -0.2213, -0.1154), (0.4437, -0.2213, -0.1154), (0.4437, -0.1219, 0.2405), (0.4437, -0.06704, -0.08964), (-0.4636, -0.06704, -0.08964), (0.4437, -0.2765, 0.2147), (-0.4636, -0.1219, 0.2405), (-0.4002, -0.06827, 0.02285), (-0.3932, -0.07154, 0.04003), (-0.3761, -0.07277, 0.04699), (-0.3585, -0.07154, 0.04003), (-0.3515, -0.06827, 0.02285), (-0.3585, -0.065, 0.006081), (-0.3707, -0.06745, 0.01794), (-0.3761, 0.02132, 0.0294), (-0.383, 0.02091, 0.03226), (-0.3761, 0.02336, 0.04003), (-0.3646, 0.004954, 0.04781), (-0.3617, 0.01395, 0.03799), (-0.383, -0.03227, 0.02244), (-0.3687, -0.03513, 0.03635), (-0.3601, 0.006999, 0.03676), (-0.3834, 0.01723, 0.04658), (-0.3761, 0.01109, 0.05231), (-0.3761, 0.02091, 0.04535), (-0.3658, -0.0335, 0.0294), (-0.3707, -0.06909, 0.02776), (-0.381, -0.06745, 0.01794), (-0.383, -0.03595, 0.02899), (-0.3761, -0.06377, -0.001282), (-0.3932, -0.065, 0.006081), (-0.3859, 0.01559, 0.02817), (-0.3761, 0.01641, 0.02408), (-0.3871, 0.004954, 0.04781), (-0.3761, -0.06704, 0.0159), (-0.3761, -0.0695, 0.02981), (-0.381, -0.06909, 0.02776), (-0.3761, 0.009862, 0.02122), (-0.3646, 0.009044, 0.02572), (-0.3658, 0.01559, 0.02817), (-0.3871, 0.009044, 0.02572), (-0.3904, 0.01395, 0.03799), (-0.3761, -0.03554, 0.03921), (-0.3687, -0.06827, 0.02285), (-0.3658, 0.01927, 0.03921), (-0.3687, 0.02091, 0.03226), (-0.3687, 0.01804, 0.04617), (-0.3859, 0.01927, 0.03921), (-0.3781, 0.02295, 0.04003), (-0.383, -0.06827, 0.02285), (-0.3761, 0.004135, 0.05271), (-0.3658, 0.01191, 0.04821), (-0.3916, 0.006999, 0.03676), (-0.3707, -0.03513, 0.02408), (-0.3761, -0.03473, 0.02203), (-0.3761, -0.03186, 0.01958), (-0.3761, -0.03718, 0.03594), (-0.3707, -0.03718, 0.0339), (-0.381, -0.03513, 0.02408), (-0.3859, -0.0335, 0.0294), (-0.381, -0.03718, 0.0339), (-0.383, -0.03513, 0.03635), (-0.3687, -0.03595, 0.02899), (-0.3687, -0.03227, 0.02244), (-0.1944, -0.0785, 0.08012), (-0.2116, -0.07972, 0.08708), (-0.1993, -0.08218, 0.09935), (-0.1773, -0.08627, 0.121), (-0.1699, -0.083, 0.1043), (-0.1875, -0.083, 0.1043), (-0.2116, -0.08627, 0.121), (-0.1944, -0.0875, 0.1284), (-0.1944, 0.001681, 0.1051), (-0.2047, 0.000863, 0.1092), (-0.2014, 0.006181, 0.1133), (-0.1842, -0.002819, 0.1292), (-0.1944, -0.003637, 0.1333), (-0.1842, -0.04822, 0.1104), (-0.1993, -0.04986, 0.1051), (-0.1871, -0.04986, 0.1173), (-0.1875, -0.05068, 0.11), (-0.1773, -0.07972, 0.08708), (-0.1895, -0.08218, 0.09935), (-0.1801, -0.0007733, 0.1194), (-0.1842, 0.000863, 0.1092), (-0.1875, 0.006181, 0.1133), (-0.2088, -0.0007733, 0.1194), (-0.2047, -0.004046, 0.1292), (-0.2022, 0.002499, 0.1276), (-0.1944, -0.08422, 0.1112), (-0.1944, -0.05191, 0.1169), (-0.1993, -0.08381, 0.1092), (-0.1875, 0.003317, 0.1272), (-0.2043, 0.004954, 0.1202), (-0.1944, -0.05027, 0.1206), (-0.183, -0.009773, 0.1292), (-0.1944, -0.01059, 0.1337), (-0.1944, -0.004864, 0.1022), (-0.219, -0.083, 0.1043), (-0.2014, -0.04986, 0.1173), (-0.1993, -0.0515, 0.1149), (-0.2002, 0.007408, 0.1206), (-0.1993, 0.005772, 0.1255), (-0.1961, 0.007817, 0.1227), (-0.1846, 0.004954, 0.1202), (-0.1895, -0.08381, 0.1092), (-0.1944, -0.08177, 0.0973), (-0.1944, 0.008226, 0.1149), (-0.1985, 0.007817, 0.1169), (-0.1961, 0.008635, 0.1194), (-0.1944, 0.00659, 0.1104), (-0.1944, 0.002908, 0.13), (-0.1903, 0.00659, 0.1247), (-0.1944, 0.006181, 0.1263), (-0.1932, 0.008635, 0.121), (-0.1936, 0.008635, 0.1202), (-0.1887, 0.007408, 0.1206), (-0.1928, 0.008635, 0.1194), (-0.192, 0.008226, 0.121), (-0.1928, 0.007817, 0.1227), (-0.1944, 0.008635, 0.1186), (-0.1903, 0.007817, 0.1169), (-0.2014, -0.083, 0.1043), (-0.1969, 0.008226, 0.121), (-0.183, -0.005682, 0.1071), (-0.1785, -0.007727, 0.1182), (-0.2055, -0.005682, 0.1071), (-0.2104, -0.007727, 0.1182), (-0.1944, -0.04945, 0.103), (-0.2014, -0.047, 0.1034), (-0.1944, -0.04659, 0.1006), (-0.1895, -0.04986, 0.1051), (-0.1871, -0.047, 0.1034), (-0.2014, -0.05068, 0.11), (-0.2047, -0.04822, 0.1104), (-0.1895, -0.0515, 0.1149), (-0.1944, 0.008635, 0.1198), (-0.1953, 0.008635, 0.1202), (-0.1957, 0.008635, 0.121), (-0.1953, 0.008226, 0.1218), (-0.2055, -0.009773, 0.1292), (-0.1944, 0.008226, 0.1223), (-0.1936, 0.008226, 0.1218), (-0.1944, 0.008635, 0.121), (-0.1944, 0.007817, 0.1235), (0.08331, -0.083, 0.1043), (0.06573, -0.08177, 0.09689), (0.04854, -0.08913, 0.1382), (0.06573, -0.09036, 0.1452), (0.08331, -0.08913, 0.1382), (0.09027, -0.08586, 0.121), (0.06573, -0.01386, 0.1505), (0.07595, -0.005682, 0.1464), (0.06573, -0.0065, 0.1505), (0.06573, -0.001182, 0.1223), (0.05591, -0.002001, 0.1263), (0.05877, 0.002908, 0.1304), (0.07718, -0.01305, 0.146), (0.07309, -0.05027, 0.1206), (0.06573, -0.007727, 0.1194), (0.07718, -0.008955, 0.1239), (0.05877, -0.05027, 0.1206), (0.07309, -0.05272, 0.1345), (0.07595, -0.0515, 0.1276), (0.08168, -0.011, 0.1349), (0.07104, -0.08709, 0.1259), (0.07309, -0.05395, 0.1272), (0.04854, -0.083, 0.1043), (0.04118, -0.08586, 0.121), (0.08004, -0.004046, 0.1362), (0.07595, 0.001681, 0.1374), (0.05468, -0.01305, 0.146), (0.05141, -0.004046, 0.1362), (0.0555, -0.006909, 0.1464), (0.05836, -0.0003642, 0.1448), (0.06573, -0.08463, 0.1141), (0.06082, -0.08504, 0.1161), (0.07309, -0.08586, 0.121), (0.07309, 0.0004539, 0.1443), (0.07104, -0.08504, 0.1161), (0.06573, -0.05518, 0.1341), (0.06082, -0.05477, 0.1321), (0.07595, -0.002001, 0.1263), (0.06573, 0.003317, 0.1276), (0.05591, 0.001681, 0.1374), (0.06082, 0.002908, 0.1423), (0.06573, 4.483e-05, 0.1472), (0.06573, 0.003317, 0.1435), (0.06082, -0.08709, 0.1259), (0.05877, -0.08586, 0.121), (0.07309, 0.002908, 0.1304), (0.06163, 0.004954, 0.1337), (0.06, 0.004135, 0.1378), (0.06368, 0.005363, 0.1378), (0.06982, 0.004954, 0.1337), (0.06573, 0.005363, 0.1321), (0.06573, 0.005772, 0.1358), (0.06982, 0.003317, 0.1419), (0.07186, 0.004135, 0.1378), (0.06818, 0.005363, 0.1378), (0.06573, -0.0875, 0.128), (0.06409, 0.004954, 0.1394), (0.06409, 0.005363, 0.1362), (0.06777, 0.005363, 0.1362), (0.06777, 0.004954, 0.1394), (0.06491, 0.005772, 0.137), (0.0645, 0.005363, 0.1382), (0.06654, 0.005772, 0.137), (0.06573, 0.005772, 0.137), (0.05468, -0.008955, 0.1239), (0.05018, -0.011, 0.1349), (0.06573, -0.05272, 0.1202), (0.06573, -0.04945, 0.1178), (0.07104, -0.05272, 0.1223), (0.06082, -0.05272, 0.1223), (0.05591, -0.0515, 0.1276), (0.06573, -0.05313, 0.1374), (0.05877, -0.05272, 0.1345), (0.05877, -0.05395, 0.1272), (0.07104, -0.05477, 0.1321), (0.06654, 0.005363, 0.139), (0.06695, 0.005363, 0.1382), (0.06573, 0.005363, 0.139), (0.06491, 0.005363, 0.139), (0.06573, 0.005363, 0.1382), (0.06573, 0.004954, 0.1403), (0.3357, -0.08995, 0.1472), (0.3283, -0.08668, 0.13), (0.2866, -0.08995, 0.1472), (0.294, -0.09322, 0.164), (0.3063, -0.09077, 0.1521), (0.3112, -0.08545, 0.1231), (0.294, -0.08668, 0.13), (0.3112, -0.01754, 0.1767), (0.3214, -0.009773, 0.1722), (0.3112, -0.01059, 0.1763), (0.3112, -0.005273, 0.148), (0.3009, -0.006091, 0.1525), (0.3042, -0.0007733, 0.1562), (0.3222, -0.01264, 0.1501), (0.3038, -0.05682, 0.1607), (0.3222, -0.01673, 0.1722), (0.3161, -0.05886, 0.1578), (0.3038, -0.05395, 0.1464), (0.3063, -0.08913, 0.1423), (0.3042, -0.05763, 0.1529), (0.3063, -0.05682, 0.148), (0.3112, -0.09445, 0.1713), (0.3283, -0.09322, 0.164), (0.3161, -0.09077, 0.1521), (0.3255, -0.007727, 0.1623), (0.3214, -0.006091, 0.1525), (0.3181, -0.0007733, 0.1562), (0.3214, -0.05518, 0.1533), (0.2968, -0.007727, 0.1623), (0.3005, -0.011, 0.1722), (0.3034, -0.004455, 0.1705), (0.3112, -0.08872, 0.1403), (0.3112, -0.09118, 0.1542), (0.3013, -0.00241, 0.1632), (0.3181, -0.003637, 0.1701), (0.2997, -0.01264, 0.1501), (0.3271, -0.01468, 0.1611), (0.3112, -0.0003642, 0.1533), (0.3054, 0.0004539, 0.1636), (0.3063, -0.001182, 0.1685), (0.3095, 0.000863, 0.1656), (0.3181, -0.08995, 0.1472), (0.321, -0.00241, 0.1632), (0.3112, -0.004046, 0.173), (0.3153, -0.0003642, 0.1677), (0.3112, -0.0007733, 0.1697), (0.3112, -0.05354, 0.1435), (0.3161, -0.08913, 0.1423), (0.3042, -0.08995, 0.1472), (0.3112, 0.001272, 0.1578), (0.3071, 0.000863, 0.1599), (0.3095, 0.001681, 0.1623), (0.3169, 0.0004539, 0.1636), (0.3153, 0.000863, 0.1599), (0.3128, 0.001681, 0.1623), (0.3087, 0.001272, 0.164), (0.3112, 0.001681, 0.1615), (0.3136, 0.001272, 0.164), (0.3103, 0.001681, 0.1632), (0.3099, 0.001681, 0.164), (0.3112, 0.001681, 0.164), (0.3112, -0.01182, 0.1452), (0.2952, -0.01468, 0.1611), (0.3063, -0.05886, 0.1578), (0.3112, -0.05886, 0.1599), (0.3112, -0.05722, 0.1636), (0.3181, -0.05682, 0.1607), (0.3009, -0.05518, 0.1533), (0.3112, -0.05641, 0.146), (0.3161, -0.05682, 0.148), (0.3181, -0.05763, 0.1529), (0.3181, -0.05395, 0.1464), (0.3128, 0.000863, 0.1656), (0.312, 0.001681, 0.1632), (0.3112, 0.001681, 0.1628), (0.312, 0.001272, 0.1648), (0.3124, 0.001681, 0.164), (0.2997, -0.01673, 0.1722), (0.3103, 0.001272, 0.1648), (0.3112, 0.001272, 0.1652), (0.3112, 0.000863, 0.1664), (0.3079, 0.3719, -0.6182), (-0.327, 0.6001, -0.2079), (-0.327, 0.3719, -0.6182), (0.3079, 0.6001, -0.2079), (-0.327, 0.6231, -0.1919), (0.3079, 0.6231, -0.1919), (-0.327, 0.6321, -0.198), (0.3079, 0.6321, -0.198), (-0.3388, 0.3028, -0.4733), (-0.3388, 0.8268, -0.2087), (-0.3388, 0.594, -0.1956), (-0.3258, 0.6595, -0.889), (-0.3258, -0.1697, -0.08596), (-0.3258, 0.3028, -0.4733), (-0.3258, -0.04863, -0.08596), (-0.3258, 0.4341, -0.4729), (-0.3258, 0.8034, -0.1878), (-0.3258, 0.6386, -0.1878), (-0.3388, 0.8034, -0.1878), (-0.3388, 0.6386, -0.1878), (-0.3258, 0.594, -0.1956), (-0.3258, 0.8268, -0.2087), (-0.3388, 0.6595, -0.889), (-0.3388, 0.4341, -0.4729), (-0.3388, -0.1697, -0.08596), (-0.3258, -0.2049, 0.1022), (-0.3388, -0.9351, 0.1022), (-0.3388, -0.9334, -0.889), (-0.3258, -0.9334, -0.889), (-0.3388, -0.04863, -0.08596), (-0.3258, -0.9351, 0.1022), (-0.3388, -0.2049, 0.1022), (0.3067, 0.6595, -0.889), (0.3067, -0.1697, -0.08596), (0.3202, 0.6595, -0.889), (0.3202, -0.1697, -0.08596), (0.3202, -0.9334, -0.889), (0.3202, 0.8268, -0.2087), (0.3202, 0.4341, -0.4729), (0.3202, 0.594, -0.1956), (0.3067, 0.8034, -0.1878), (0.3202, 0.8034, -0.1878), (0.3067, 0.8268, -0.2087), (0.3202, -0.2049, 0.1022), (0.3067, 0.4341, -0.4729), (0.3202, 0.3028, -0.4733), (0.3067, -0.9351, 0.1022), (0.3067, -0.9334, -0.889), (0.3067, -0.2049, 0.1022), (0.3202, -0.04863, -0.08596), (0.3067, -0.04863, -0.08596), (0.3067, 0.3028, -0.4733), (0.3202, -0.9351, 0.1022), (0.3202, 0.6386, -0.1878), (0.3067, 0.6386, -0.1878), (0.3067, 0.594, -0.1956), (0.3083, 0.655, -0.8775), (-0.3266, -0.9326, -0.8775), (-0.3266, 0.655, -0.8775), (-0.3266, 0.637, -0.8517), (0.3083, 0.8153, -0.2124), (0.3083, 0.637, -0.8517), (-0.3266, 0.7797, -0.2631), (0.3083, 0.7797, -0.2631), (0.3083, 0.7895, -0.198), (-0.3266, 0.8055, -0.1931), (-0.3266, 0.7895, -0.198), (0.3083, -0.9326, -0.8775), (0.3083, -0.9326, -0.8517), (-0.3266, -0.9326, -0.8517), (0.3083, 0.8055, -0.1931), (-0.3266, 0.8153, -0.2124)], [], [(642, 657, 652, 644), (6, 12, 9, 8), (345, 315, 355, 364), (278, 293, 287, 275), (6, 7, 4, 5), (169, 173, 162, 161), (10, 15, 20, 7), (263, 250, 258, 257), (4, 14, 36, 18), (15, 10, 26, 41), (256, 266, 265, 247), (11, 5, 30, 29), (560, 551, 544, 592), (594, 555, 564, 543), (17, 19, 8, 9), (16, 11, 29, 40), (324, 326, 350, 349), (21, 13, 22), (24, 37, 14, 20), (461, 511, 457, 456), (25, 24, 20), (26, 19, 27), (28, 27, 19), (30, 18, 32, 31), (281, 284, 282, 283), (40, 29, 33), (34, 21, 35), (22, 35, 21), (36, 14, 37), (19, 17, 28), (34, 28, 17), (41, 26, 38), (27, 38, 26), (39, 23, 16), (20, 15, 25), (41, 25, 15), (42, 32, 18), (16, 40, 39), (33, 39, 40), (612, 614, 613, 610), (18, 36, 42), (37, 42, 36), (645, 661, 655, 656), (74, 72, 47), (224, 219, 240, 234), (117, 128, 115, 116), (194, 190, 212, 204), (146, 143, 152, 147), (432, 434, 433, 430), (116, 124, 130, 117), (249, 256, 247, 248), (62, 73, 47), (599, 555, 598, 597), (72, 65, 47), (60, 66, 47), (67, 68, 47), (170, 176, 181, 182), (126, 112, 108, 125), (227, 230, 241, 236), (215, 226, 225, 222), (186, 159, 170, 168), (220, 237, 218, 219), (62, 66, 56, 55), (151, 152, 143, 142), (161, 186, 168, 169), (429, 442, 389, 388), (65, 67, 47), (68, 60, 47), (73, 74, 47), (66, 62, 47), (75, 76, 77), (78, 101, 77), (233, 220, 219, 224), (55, 49, 73, 62), (245, 270, 262, 246), (234, 239, 225, 224), (92, 97, 79, 91), (558, 561, 556, 557), (418, 423, 419, 420), (96, 102, 77), (87, 83, 77), (362, 358, 344, 363), (205, 212, 190, 189), (264, 267, 248, 247), (257, 262, 270, 263), (76, 98, 77), (63, 54, 53, 64), (133, 136, 150, 134), (203, 208, 190, 194), (547, 591, 542, 595), (386, 385, 427, 426), (512, 473, 475, 474), (442, 398, 378, 389), (83, 96, 77), (98, 87, 77), (101, 75, 77), (102, 78, 77), (117, 130, 103), (104, 105, 103), (165, 179, 166, 177), (189, 199, 214, 205), (50, 52, 48, 49), (538, 553, 541, 589), (157, 151, 142, 141), (120, 124, 118, 119), (501, 505, 509, 523), (107, 106, 103), (127, 129, 103), (174, 183, 166, 173), (91, 90, 89, 92), (111, 121, 109, 110), (202, 210, 200, 198), (106, 128, 103), (196, 203, 194, 195), (87, 98, 84, 82), (128, 106, 114, 115), (511, 512, 474, 457), (555, 599, 541, 564), (137, 134, 155, 153), (339, 342, 333, 334), (129, 107, 103), (105, 127, 103), (128, 117, 103), (130, 104, 103), (133, 131, 132), (436, 401, 442, 429), (135, 136, 132), (428, 429, 388, 375), (61, 56, 66, 60), (319, 323, 320, 353), (558, 571, 573, 567), (465, 464, 521, 468), (236, 242, 228, 227), (218, 228, 242, 235), (506, 527, 489, 499), (121, 120, 119, 109), (144, 158, 132), (154, 140, 132), (222, 225, 239, 223), (259, 260, 257, 258), (104, 130, 124, 120), (98, 76, 85, 84), (145, 150, 136, 135), (426, 399, 374, 386), (131, 139, 132), (317, 350, 318, 316), (589, 563, 539, 538), (139, 154, 132), (136, 133, 132), (140, 144, 132), (158, 135, 132), (175, 159, 160), (161, 162, 160), (396, 381, 397, 398), (129, 127, 111, 125), (222, 221, 216, 215), (141, 138, 156, 157), (360, 330, 361, 321), (398, 442, 401, 396), (523, 509, 510, 526), (154, 139, 138, 141), (167, 178, 160), (179, 165, 160), (201, 213, 200, 191), (85, 79, 97, 86), (496, 500, 472, 492), (198, 200, 213, 206), (483, 482, 518, 519), (7, 20, 14, 4), (34, 17, 9, 21), (159, 186, 160), (268, 259, 258, 252), (64, 69, 51, 63), (127, 105, 121, 111), (186, 161, 160), (178, 175, 160), (162, 179, 160), (165, 167, 160), (197, 187, 188), (481, 477, 513, 515), (593, 542, 591, 592), (552, 536, 543, 564), (563, 590, 556, 539), (334, 341, 340, 339), (149, 155, 134, 150), (203, 196, 188), (235, 240, 219, 218), (413, 394, 414, 415), (514, 460, 515, 513), (207, 208, 188), (202, 209, 188), (108, 114, 106, 107), (187, 210, 188), (262, 257, 260, 261), (71, 57, 56, 61), (396, 401, 402, 392), (113, 122, 115, 114), (599, 574, 589, 541), (75, 101, 91, 79), (120, 121, 105, 104), (13, 16, 23, 22), (196, 197, 188), (210, 202, 188), (208, 203, 188), (209, 207, 188), (215, 216, 217), (251, 249, 248, 252), (261, 253, 246, 262), (48, 54, 72, 74), (342, 339, 357, 321), (144, 140, 142, 143), (493, 497, 485, 458), (233, 226, 217), (54, 48, 52, 53), (49, 55, 58, 50), (356, 360, 321, 357), (237, 220, 217), (232, 229, 217), (51, 59, 68, 67), (216, 238, 217), (82, 84, 99, 100), (503, 495, 494, 487), (100, 93, 80, 82), (95, 81, 94, 88), (143, 146, 158, 144), (60, 68, 59, 61), (74, 73, 49, 48), (176, 170, 159, 175), (226, 215, 217), (238, 232, 217), (220, 233, 217), (229, 237, 217), (245, 243, 244), (197, 196, 195, 192), (263, 270, 244), (237, 229, 228, 218), (101, 78, 90, 91), (231, 241, 230, 221), (153, 156, 138, 137), (125, 111, 110, 126), (19, 26, 10, 8), (251, 250, 244), (256, 249, 244), (57, 58, 55, 56), (565, 554, 553, 538), (124, 116, 123, 118), (192, 191, 187, 197), (243, 266, 244), (192, 195, 211, 193), (114, 108, 112, 113), (398, 397, 377, 378), (96, 83, 80, 81), (460, 465, 468, 515), (12, 13, 21, 9), (167, 165, 177, 163), (270, 245, 244), (250, 263, 244), (266, 256, 244), (249, 251, 244), (285, 279, 289, 286), (275, 295, 297), (275, 286, 289), (277, 276, 299), (441, 440, 425, 405), (299, 276, 288, 280), (275, 287, 295), (275, 297, 286), (283, 282, 299), (282, 277, 299), (495, 504, 493, 494), (278, 296, 294), (278, 279, 285), (300, 280, 288), (628, 619, 629, 626), (278, 294, 293), (281, 280, 284), (278, 285, 296), (284, 280, 300), (575, 559, 596, 597), (641, 651, 646, 643), (8, 10, 7, 6), (296, 285, 286, 297), (662, 650, 649, 663), (300, 278, 275, 277), (569, 575, 597, 598), (276, 291, 298, 288), (663, 664, 648, 662), (12, 6, 5, 11), (284, 300, 277, 282), (551, 569, 598, 544), (295, 287, 293, 294), (304, 308, 301, 307), (274, 273, 271, 272), (301, 308, 306, 302), (289, 292, 291, 276), (356, 355, 315, 336), (302, 306, 305, 303), (345, 328, 312, 313), (559, 575, 529, 533), (393, 424, 400, 372), (204, 211, 195, 194), (327, 365, 340, 323), (324, 325, 326), (335, 354, 361, 363), (351, 338, 362, 330), (391, 393, 372, 373), (210, 187, 191, 200), (354, 335, 324, 343), (329, 336, 331, 332), (502, 467, 521, 482), (11, 16, 13, 12), (535, 543, 536, 537), (427, 397, 381, 379), (473, 453, 455, 475), (375, 374, 399, 428), (353, 325, 352, 319), (575, 569, 528, 529), (546, 559, 533, 534), (315, 345, 313, 314), (346, 347, 318), (325, 348, 326), (326, 348, 346, 318), (317, 349, 350), (297, 295, 294, 296), (590, 605, 557, 556), (252, 258, 250, 251), (90, 95, 88, 89), (347, 316, 318), (422, 419, 423, 409), (460, 514, 461, 462), (490, 502, 482, 483), (54, 63, 65, 72), (18, 30, 5, 4), (330, 360, 329, 351), (321, 361, 354, 342), (468, 521, 467, 479), (512, 511, 463, 517), (343, 324, 349), (480, 488, 455, 454), (472, 480, 454, 471), (561, 540, 539, 556), (325, 353, 348), (341, 334, 316, 347), (395, 376, 375, 388), (180, 181, 176, 164), (574, 599, 597, 596), (458, 486, 494, 493), (357, 365, 355, 356), (365, 327, 364, 355), (359, 364, 327, 322), (437, 382, 379, 381), (86, 99, 84, 85), (350, 326, 318), (408, 384, 383, 366), (532, 576, 530, 531), (407, 391, 373, 369), (457, 474, 486, 458), (209, 202, 198, 199), (605, 590, 595, 542), (590, 563, 545, 595), (238, 216, 221, 230), (283, 299, 280, 281), (379, 434, 426, 427), (433, 382, 371, 384), (390, 413, 415, 404), (492, 472, 471, 484), (567, 566, 561, 558), (368, 424, 435, 380), (391, 407, 437, 392), (562, 571, 537, 536), (363, 344, 352, 335), (178, 167, 163, 164), (384, 371, 370, 383), (563, 589, 574, 545), (380, 430, 408, 368), (459, 466, 471, 454), (415, 446, 405, 404), (551, 560, 549, 550), (467, 502, 450, 451), (371, 407, 369, 370), (279, 290, 292, 289), (600, 608, 573, 572), (524, 522, 523, 526), (376, 412, 374, 375), (387, 406, 385, 386), (173, 169, 172, 174), (605, 535, 537, 557), (439, 440, 441, 445), (425, 411, 410, 403), (300, 288, 279, 278), (407, 371, 382, 437), (384, 408, 430, 433), (394, 413, 378, 377), (568, 583, 566, 567), (583, 579, 578, 566), (584, 582, 581, 577), (335, 352, 325, 324), (553, 552, 564, 541), (207, 209, 199, 189), (226, 233, 224, 225), (229, 232, 227, 228), (139, 131, 137, 138), (342, 354, 343, 333), (390, 395, 388, 389), (596, 548, 545, 574), (254, 269, 265, 255), (476, 488, 489, 487), (513, 516, 463, 514), (185, 180, 164, 163), (169, 168, 171, 172), (255, 246, 253, 254), (479, 467, 451, 452), (602, 586, 588, 601), (604, 601, 588, 603), (607, 603, 588, 606), (406, 387, 423, 418), (577, 581, 554, 565), (501, 506, 499, 500), (206, 214, 199, 198), (578, 577, 565, 540), (193, 201, 191, 192), (438, 417, 419, 422), (584, 579, 586, 602), (601, 604, 585, 582), (604, 603, 600, 585), (568, 608, 607, 606), (416, 444, 421, 420), (405, 446, 443, 441), (420, 419, 417, 416), (351, 329, 332, 309), (488, 480, 499, 489), (490, 491, 470, 449), (456, 484, 462, 461), (570, 562, 536, 552), (134, 137, 131, 133), (514, 463, 511, 461), (462, 466, 465, 460), (479, 481, 515, 468), (542, 593, 535, 605), (422, 411, 439, 438), (455, 488, 476, 475), (466, 459, 464, 465), (595, 545, 548, 547), (358, 362, 338, 337), (483, 520, 491, 490), (537, 571, 558, 557), (337, 328, 359, 358), (67, 65, 63, 51), (31, 33, 29, 30), (412, 387, 386, 374), (320, 341, 347, 346), (61, 59, 70, 71), (491, 478, 469, 470), (338, 351, 309, 310), (502, 490, 449, 450), (376, 395, 403, 410), (208, 207, 189, 190), (275, 289, 276, 277), (458, 485, 456, 457), (365, 357, 339, 340), (573, 608, 568, 567), (486, 476, 487, 494), (385, 377, 397, 427), (517, 519, 473, 512), (328, 345, 364, 359), (336, 329, 360, 356), (182, 171, 168, 170), (406, 394, 377, 385), (498, 505, 496, 497), (421, 446, 415, 414), (441, 443, 444, 445), (314, 331, 336, 315), (179, 162, 173, 166), (510, 507, 508, 526), (453, 459, 454, 455), (107, 129, 125, 108), (83, 87, 82, 80), (246, 255, 243, 245), (78, 102, 95, 90), (319, 352, 344, 322), (444, 443, 446, 421), (59, 51, 69, 70), (517, 463, 516, 520), (177, 166, 183, 184), (163, 177, 184, 185), (395, 390, 404, 403), (520, 483, 519, 517), (363, 361, 330, 362), (508, 525, 524, 526), (150, 145, 148, 149), (317, 316, 334, 333), (409, 423, 387, 412), (481, 479, 452, 447), (580, 572, 562, 570), (480, 472, 500, 499), (401, 436, 435, 402), (585, 600, 572, 580), (392, 437, 381, 396), (506, 501, 523), (505, 510, 509), (506, 523, 522), (527, 506, 522), (503, 524, 525), (495, 503, 525), (498, 507, 510), (505, 498, 510), (503, 527, 524), (527, 522, 524), (444, 416, 417, 445), (498, 504, 507), (495, 525, 508), (576, 546, 534, 530), (569, 551, 550, 528), (368, 408, 366, 367), (399, 426, 434, 432), (349, 317, 333, 343), (432, 431, 428, 399), (518, 464, 459, 453), (453, 473, 519, 518), (532, 560, 592, 591), (323, 319, 322, 327), (424, 393, 402, 435), (560, 532, 531, 549), (378, 413, 390, 389), (546, 576, 547, 548), (252, 248, 267, 268), (392, 402, 393, 391), (346, 348, 353, 320), (543, 535, 593, 594), (405, 425, 403, 404), (337, 338, 310, 311), (477, 481, 447, 448), (478, 477, 448, 469), (424, 368, 367, 400), (247, 265, 269, 264), (485, 492, 484, 456), (540, 565, 538, 539), (554, 570, 552, 553), (102, 96, 81, 95), (516, 513, 477, 478), (478, 491, 520, 516), (411, 422, 409, 410), (492, 485, 497, 496), (484, 471, 466, 462), (548, 596, 559, 546), (591, 547, 576, 532), (79, 85, 76, 75), (476, 486, 474, 475), (418, 414, 394, 406), (429, 428, 431, 436), (582, 585, 580, 581), (579, 584, 577, 578), (420, 421, 414, 418), (489, 527, 503, 487), (323, 340, 341, 320), (266, 243, 255, 265), (140, 154, 141, 142), (232, 238, 230, 227), (135, 158, 146, 145), (175, 178, 164, 176), (322, 344, 358, 359), (223, 231, 221, 222), (81, 80, 93, 94), (417, 438, 439, 445), (434, 379, 382, 433), (571, 562, 572, 573), (430, 380, 431, 432), (380, 435, 436, 431), (570, 554, 581, 580), (592, 544, 594, 593), (587, 606, 588, 586), (440, 439, 411, 425), (540, 561, 566, 578), (116, 115, 122, 123), (504, 498, 497, 493), (410, 409, 412, 376), (147, 148, 145, 146), (482, 521, 464, 518), (328, 337, 311, 312), (587, 586, 579, 583), (505, 501, 500, 496), (504, 495, 508, 507), (608, 600, 603, 607), (583, 568, 606, 587), (544, 598, 555, 594), (582, 584, 602, 601), (626, 625, 627, 628), (665, 676, 666, 667), (621, 623, 638, 633), (631, 636, 633), (636, 635, 640), (631, 638, 617), (618, 631, 632), (618, 632, 619), (636, 640, 633), (631, 617, 632), (631, 633, 638), (618, 628, 627), (618, 619, 628), (620, 621, 637), (637, 634, 639), (620, 622, 623), (630, 624, 620), (630, 629, 624), (637, 621, 634), (620, 624, 622), (620, 623, 621), (630, 625, 626), (630, 626, 629), (615, 613, 614, 616), (657, 655, 661, 652), (658, 654, 660, 659), (651, 649, 650, 646), (304, 307, 303, 305), (308, 304, 305, 306), (678, 666, 676, 677), (677, 670, 668, 678), (302, 303, 307, 301), (644, 658, 659, 642), (643, 645, 656, 641), (609, 612, 610, 611), (641, 656, 642), (656, 655, 657), (641, 659, 660), (651, 641, 653), (651, 653, 664), (656, 657, 642), (641, 660, 653), (641, 642, 659), (651, 663, 649), (651, 664, 663), (643, 644, 645), (645, 652, 661), (643, 654, 658), (646, 647, 643), (646, 648, 647), (645, 644, 652), (643, 647, 654), (643, 658, 644), (646, 650, 662), (646, 662, 648), (667, 680, 669, 665), (290, 298, 291, 292), (623, 622, 617, 638), (631, 618, 630, 620), (618, 627, 625, 630), (620, 637, 636, 631), (664, 653, 647, 648), (279, 288, 298, 290), (637, 639, 635, 636), (653, 660, 654, 647), (632, 617, 622, 624), (633, 640, 634, 621), (673, 679, 674, 675), (45, 46, 43, 44), (671, 668, 670, 672), (640, 635, 639, 634), (680, 674, 679, 669), (3, 2, 0, 1), (619, 632, 624, 629)])
me_captavnu.polygons.foreach_set('use_smooth', [True] * 660)
me_captavnu.polygons.foreach_set('material_index', [15, 1, 9, 8, 1, 3, 1, 4, 1, 1, 4, 1, 9, 9, 1, 1, 9, 1, 1, 9, 1, 1, 1, 1, 8, 1, 1, 1, 1, 1, 1, 1, 1, 1, 1, 1, 1, 1, 1, 9, 1, 1, 15, 3, 3, 3, 4, 4, 9, 3, 4, 3, 9, 3, 3, 3, 3, 3, 3, 3, 3, 3, 3, 4, 3, 9, 3, 3, 3, 3, 4, 4, 3, 3, 4, 3, 4, 9, 9, 4, 4, 9, 4, 4, 4, 4, 3, 4, 4, 9, 9, 9, 9, 4, 4, 4, 4, 3, 3, 3, 4, 3, 9, 4, 3, 9, 3, 3, 3, 4, 3, 4, 3, 4, 4, 3, 9, 9, 4, 9, 3, 3, 3, 3, 4, 9, 4, 9, 3, 9, 9, 9, 3, 3, 9, 3, 4, 4, 3, 4, 3, 4, 4, 9, 4, 9, 9, 4, 4, 4, 4, 3, 3, 9, 3, 3, 4, 9, 9, 9, 4, 3, 3, 4, 4, 9, 4, 9, 1, 1, 3, 4, 3, 3, 3, 3, 3, 3, 4, 9, 9, 9, 9, 9, 4, 4, 3, 9, 9, 4, 4, 3, 4, 4, 3, 9, 3, 9, 4, 3, 1, 4, 4, 4, 4, 3, 4, 4, 3, 9, 4, 9, 3, 3, 3, 9, 3, 3, 3, 3, 4, 9, 4, 4, 4, 3, 3, 3, 3, 3, 3, 3, 4, 4, 4, 3, 4, 3, 4, 3, 1, 4, 4, 3, 9, 3, 4, 4, 4, 3, 9, 4, 9, 1, 3, 4, 4, 4, 4, 8, 6, 6, 6, 9, 8, 6, 6, 6, 6, 9, 7, 7, 7, 12, 7, 7, 7, 7, 9, 15, 1, 8, 15, 8, 9, 8, 15, 1, 8, 9, 8, 9, 5, 9, 6, 9, 9, 9, 9, 9, 4, 9, 9, 9, 9, 9, 4, 9, 9, 9, 1, 9, 9, 9, 9, 9, 9, 9, 9, 9, 9, 9, 9, 8, 9, 4, 4, 9, 9, 9, 9, 3, 1, 9, 9, 9, 9, 9, 9, 9, 9, 9, 9, 9, 3, 9, 9, 9, 9, 9, 9, 4, 9, 9, 9, 9, 9, 4, 9, 9, 3, 8, 9, 9, 9, 9, 9, 9, 9, 9, 9, 3, 9, 9, 9, 9, 9, 9, 9, 9, 8, 9, 9, 9, 9, 3, 9, 9, 9, 7, 9, 9, 9, 9, 9, 9, 9, 9, 4, 3, 3, 4, 9, 9, 9, 4, 9, 9, 3, 3, 4, 9, 9, 9, 9, 9, 9, 9, 4, 9, 4, 9, 9, 9, 9, 9, 9, 9, 9, 9, 9, 9, 9, 9, 4, 9, 9, 9, 9, 9, 9, 9, 9, 9, 9, 9, 9, 3, 1, 9, 9, 3, 9, 9, 9, 9, 4, 6, 9, 9, 9, 9, 9, 9, 9, 9, 3, 9, 9, 9, 9, 9, 3, 9, 9, 3, 4, 4, 4, 9, 9, 3, 9, 3, 3, 9, 9, 9, 9, 4, 9, 9, 9, 9, 9, 9, 9, 9, 9, 9, 9, 9, 9, 9, 9, 9, 9, 9, 9, 9, 9, 9, 9, 9, 9, 9, 9, 9, 9, 9, 9, 9, 9, 9, 9, 4, 9, 9, 9, 9, 9, 9, 9, 9, 4, 9, 9, 9, 4, 9, 9, 9, 9, 9, 9, 9, 4, 9, 9, 9, 9, 9, 9, 9, 9, 4, 4, 3, 4, 3, 9, 3, 4, 9, 9, 9, 9, 9, 9, 9, 9, 9, 9, 3, 9, 9, 4, 9, 9, 9, 9, 9, 9, 9, 9, 9, 12, 9, 12, 10, 10, 10, 10, 10, 10, 10, 10, 10, 10, 11, 11, 11, 11, 11, 11, 11, 11, 11, 11, 9, 15, 15, 15, 9, 9, 9, 9, 9, 15, 15, 9, 13, 13, 13, 13, 13, 13, 13, 13, 13, 13, 14, 14, 14, 14, 14, 14, 14, 14, 14, 14, 9, 8, 12, 12, 12, 12, 15, 7, 12, 15, 12, 12, 9, 2, 9, 12, 9, 0, 12])
_uv = me_captavnu.uv_layers.new(name='UVMap')
_uv.uv.foreach_set('vector', [0.1651, 0.9996, 0.1316, 0.9996, 0.1316, 0.000447, 0.1651, 0.000447, 0.5, 0.5, 0.2209, 0.5, 0.2237, 0.2237, 0.5, 0.2209, 0.000447, 0.000447, 0.000447, 0.000447, 0.000447, 0.000447, 0.000447, 0.000447, 0.7986, 0.000447, 0.9912, 0.000447, 0.9912, 0.9996, 0.7986, 0.9996, 0.5, 0.5, 0.7791, 0.5, 0.7763, 0.7763, 0.5, 0.7791, 0.000447, 0.000447, 0.000447, 0.000447, 0.000447, 0.000447, 0.000447, 0.000447, 0.7763, 0.2237, 0.9409, 0.2321, 0.9493, 0.5, 0.7791, 0.5, 0.000447, 0.000447, 0.000447, 0.000447, 0.000447, 0.000447, 0.000447, 0.000447, 0.7763, 0.7763, 0.9409, 0.7679, 0.9186, 0.9186, 0.7679, 0.9409, 0.9409, 0.2321, 0.7763, 0.2237, 0.7679, 0.05905, 0.9186, 0.08138, 0.000447, 0.000447, 0.000447, 0.000447, 0.000447, 0.000447, 0.000447, 0.000447, 0.2237, 0.7763, 0.5, 0.7791, 0.5, 0.9493, 0.2321, 0.9409, 0.000447, 0.000447, 0.000447, 0.000447, 0.000447, 0.000447, 0.000447, 0.000447, 0.000447, 0.000447, 0.000447, 0.000447, 0.000447, 0.000447, 0.000447, 0.000447, 0.2321, 0.05905, 0.5, 0.05068, 0.5, 0.2209, 0.2237, 0.2237, 0.05905, 0.7679, 0.2237, 0.7763, 0.2321, 0.9409, 0.08138, 0.9186, 0.000447, 0.000447, 0.000447, 0.000447, 0.000447, 0.000447, 0.000447, 0.000447, 0.05905, 0.2321, 0.05068, 0.5, 0.05068, 0.5, 0.9493, 0.5, 0.9409, 0.7679, 0.9409, 0.7679, 0.9493, 0.5, 0.000447, 0.000447, 0.000447, 0.000447, 0.000447, 0.000447, 0.000447, 0.000447, 0.9409, 0.2321, 0.9493, 0.5, 0.9493, 0.5, 0.7679, 0.05905, 0.5, 0.05068, 0.5, 0.05068, 0.2321, 0.05905, 0.5, 0.05068, 0.5, 0.05068, 0.5, 0.9493, 0.7679, 0.9409, 0.7679, 0.9409, 0.5, 0.9493, 0.5167, 0.000447, 0.5977, 0.000447, 0.5977, 0.9996, 0.5167, 0.9996, 0.08138, 0.9186, 0.2321, 0.9409, 0.2321, 0.9409, 0.08138, 0.08138, 0.05905, 0.2321, 0.05905, 0.2321, 0.05068, 0.5, 0.05905, 0.2321, 0.05905, 0.2321, 0.9186, 0.9186, 0.9409, 0.7679, 0.9409, 0.7679, 0.5, 0.05068, 0.2321, 0.05905, 0.2321, 0.05905, 0.08138, 0.08138, 0.2321, 0.05905, 0.2321, 0.05905, 0.9186, 0.08138, 0.7679, 0.05905, 0.7679, 0.05905, 0.5, 0.05068, 0.7679, 0.05905, 0.7679, 0.05905, 0.08138, 0.9186, 0.05905, 0.7679, 0.05905, 0.7679, 0.9493, 0.5, 0.9409, 0.2321, 0.9409, 0.2321, 0.9186, 0.08138, 0.9409, 0.2321, 0.9409, 0.2321, 0.9186, 0.9186, 0.7679, 0.9409, 0.7679, 0.9409, 0.05905, 0.7679, 0.08138, 0.9186, 0.08138, 0.9186, 0.2321, 0.9409, 0.08138, 0.9186, 0.08138, 0.9186, 0.000447, 0.000447, 0.000447, 0.000447, 0.000447, 0.000447, 0.000447, 0.000447, 0.7679, 0.9409, 0.9186, 0.9186, 0.9186, 0.9186, 0.9409, 0.7679, 0.9186, 0.9186, 0.9186, 0.9186, 0.8209, 0.000447, 0.9996, 0.000447, 0.9996, 0.9996, 0.8209, 0.9996, 0.000447, 0.000447, 0.000447, 0.000447, 0.000447, 0.000447, 0.000447, 0.000447, 0.000447, 0.000447, 0.000447, 0.000447, 0.000447, 0.000447, 0.000447, 0.000447, 0.000447, 0.000447, 0.000447, 0.000447, 0.000447, 0.000447, 0.000447, 0.000447, 0.000447, 0.000447, 0.000447, 0.000447, 0.000447, 0.000447, 0.000447, 0.000447, 0.000447, 0.000447, 0.000447, 0.000447, 0.000447, 0.000447, 0.000447, 0.000447, 0.000447, 0.000447, 0.000447, 0.000447, 0.000447, 0.000447, 0.000447, 0.000447, 0.000447, 0.000447, 0.000447, 0.000447, 0.000447, 0.000447, 0.000447, 0.000447, 0.000447, 0.000447, 0.000447, 0.000447, 0.000447, 0.000447, 0.000447, 0.000447, 0.000447, 0.000447, 0.000447, 0.000447, 0.000447, 0.000447, 0.000447, 0.000447, 0.000447, 0.000447, 0.000447, 0.000447, 0.000447, 0.000447, 0.000447, 0.000447, 0.000447, 0.000447, 0.000447, 0.000447, 0.000447, 0.000447, 0.000447, 0.000447, 0.000447, 0.000447, 0.000447, 0.000447, 0.000447, 0.000447, 0.000447, 0.000447, 0.000447, 0.000447, 0.000447, 0.000447, 0.000447, 0.000447, 0.000447, 0.000447, 0.000447, 0.000447, 0.000447, 0.000447, 0.000447, 0.000447, 0.000447, 0.000447, 0.000447, 0.000447, 0.000447, 0.000447, 0.000447, 0.000447, 0.000447, 0.000447, 0.000447, 0.000447, 0.000447, 0.000447, 0.000447, 0.000447, 0.000447, 0.000447, 0.000447, 0.000447, 0.000447, 0.000447, 0.000447, 0.000447, 0.000447, 0.000447, 0.000447, 0.000447, 0.000447, 0.000447, 0.000447, 0.000447, 0.000447, 0.000447, 0.000447, 0.000447, 0.000447, 0.000447, 0.000447, 0.000447, 0.000447, 0.000447, 0.000447, 0.000447, 0.000447, 0.000447, 0.000447, 0.000447, 0.000447, 0.000447, 0.000447, 0.000447, 0.000447, 0.000447, 0.000447, 0.000447, 0.000447, 0.000447, 0.000447, 0.000447, 0.000447, 0.000447, 0.000447, 0.000447, 0.000447, 0.000447, 0.000447, 0.000447, 0.000447, 0.000447, 0.000447, 0.000447, 0.000447, 0.000447, 0.000447, 0.000447, 0.000447, 0.000447, 0.000447, 0.000447, 0.000447, 0.000447, 0.000447, 0.000447, 0.000447, 0.000447, 0.000447, 0.000447, 0.000447, 0.000447, 0.000447, 0.000447, 0.000447, 0.000447, 0.000447, 0.000447, 0.000447, 0.000447, 0.000447, 0.000447, 0.000447, 0.000447, 0.000447, 0.000447, 0.000447, 0.000447, 0.000447, 0.000447, 0.000447, 0.000447, 0.000447, 0.000447, 0.000447, 0.000447, 0.000447, 0.000447, 0.000447, 0.000447, 0.000447, 0.000447, 0.000447, 0.000447, 0.000447, 0.000447, 0.000447, 0.000447, 0.000447, 0.000447, 0.000447, 0.000447, 0.000447, 0.000447, 0.000447, 0.000447, 0.000447, 0.000447, 0.000447, 0.000447, 0.000447, 0.000447, 0.000447, 0.000447, 0.000447, 0.000447, 0.000447, 0.000447, 0.000447, 0.000447, 0.000447, 0.000447, 0.000447, 0.000447, 0.000447, 0.000447, 0.000447, 0.000447, 0.000447, 0.000447, 0.000447, 0.000447, 0.000447, 0.000447, 0.000447, 0.000447, 0.000447, 0.000447, 0.000447, 0.000447, 0.000447, 0.000447, 0.000447, 0.000447, 0.000447, 0.000447, 0.000447, 0.000447, 0.000447, 0.000447, 0.000447, 0.000447, 0.000447, 0.000447, 0.000447, 0.000447, 0.000447, 0.000447, 0.000447, 0.000447, 0.000447, 0.000447, 0.000447, 0.000447, 0.000447, 0.000447, 0.000447, 0.000447, 0.000447, 0.000447, 0.000447, 0.000447, 0.000447, 0.000447, 0.000447, 0.000447, 0.000447, 0.000447, 0.000447, 0.000447, 0.000447, 0.000447, 0.000447, 0.000447, 0.000447, 0.000447, 0.000447, 0.000447, 0.000447, 0.000447, 0.000447, 0.000447, 0.000447, 0.000447, 0.000447, 0.000447, 0.000447, 0.000447, 0.000447, 0.000447, 0.000447, 0.000447, 0.000447, 0.000447, 0.000447, 0.000447, 0.000447, 0.000447, 0.000447, 0.000447, 0.000447, 0.000447, 0.000447, 0.000447, 0.000447, 0.000447, 0.000447, 0.000447, 0.000447, 0.000447, 0.000447, 0.000447, 0.000447, 0.000447, 0.000447, 0.000447, 0.000447, 0.000447, 0.000447, 0.000447, 0.000447, 0.000447, 0.000447, 0.000447, 0.000447, 0.000447, 0.000447, 0.000447, 0.000447, 0.000447, 0.000447, 0.000447, 0.000447, 0.000447, 0.000447, 0.000447, 0.000447, 0.000447, 0.000447, 0.000447, 0.000447, 0.000447, 0.000447, 0.000447, 0.000447, 0.000447, 0.000447, 0.000447, 0.000447, 0.000447, 0.000447, 0.000447, 0.000447, 0.000447, 0.000447, 0.000447, 0.000447, 0.000447, 0.000447, 0.000447, 0.000447, 0.000447, 0.000447, 0.000447, 0.000447, 0.000447, 0.000447, 0.000447, 0.000447, 0.000447, 0.000447, 0.000447, 0.000447, 0.000447, 0.000447, 0.000447, 0.000447, 0.000447, 0.000447, 0.000447, 0.000447, 0.000447, 0.000447, 0.000447, 0.000447, 0.000447, 0.000447, 0.000447, 0.000447, 0.000447, 0.000447, 0.000447, 0.000447, 0.000447, 0.000447, 0.000447, 0.000447, 0.000447, 0.000447, 0.000447, 0.000447, 0.000447, 0.000447, 0.000447, 0.000447, 0.000447, 0.000447, 0.000447, 0.000447, 0.000447, 0.000447, 0.000447, 0.000447, 0.000447, 0.000447, 0.000447, 0.000447, 0.000447, 0.000447, 0.000447, 0.000447, 0.000447, 0.000447, 0.000447, 0.000447, 0.000447, 0.000447, 0.000447, 0.000447, 0.000447, 0.000447, 0.000447, 0.000447, 0.000447, 0.000447, 0.000447, 0.000447, 0.000447, 0.000447, 0.000447, 0.000447, 0.000447, 0.000447, 0.000447, 0.000447, 0.000447, 0.000447, 0.000447, 0.000447, 0.000447, 0.000447, 0.000447, 0.000447, 0.000447, 0.000447, 0.000447, 0.000447, 0.000447, 0.000447, 0.000447, 0.000447, 0.000447, 0.000447, 0.000447, 0.000447, 0.000447, 0.000447, 0.000447, 0.000447, 0.000447, 0.000447, 0.000447, 0.000447, 0.000447, 0.000447, 0.000447, 0.000447, 0.000447, 0.000447, 0.000447, 0.000447, 0.000447, 0.000447, 0.000447, 0.000447, 0.000447, 0.000447, 0.000447, 0.000447, 0.000447, 0.000447, 0.000447, 0.000447, 0.000447, 0.000447, 0.000447, 0.000447, 0.000447, 0.000447, 0.000447, 0.000447, 0.000447, 0.000447, 0.000447, 0.000447, 0.000447, 0.000447, 0.000447, 0.000447, 0.000447, 0.000447, 0.000447, 0.000447, 0.000447, 0.000447, 0.000447, 0.000447, 0.000447, 0.000447, 0.000447, 0.000447, 0.000447, 0.000447, 0.000447, 0.000447, 0.000447, 0.000447, 0.000447, 0.000447, 0.000447, 0.000447, 0.000447, 0.000447, 0.000447, 0.000447, 0.000447, 0.000447, 0.000447, 0.000447, 0.000447, 0.000447, 0.000447, 0.000447, 0.000447, 0.000447, 0.000447, 0.000447, 0.000447, 0.000447, 0.000447, 0.000447, 0.000447, 0.000447, 0.000447, 0.000447, 0.000447, 0.000447, 0.000447, 0.000447, 0.000447, 0.000447, 0.000447, 0.000447, 0.000447, 0.000447, 0.000447, 0.000447, 0.000447, 0.000447, 0.000447, 0.000447, 0.000447, 0.000447, 0.000447, 0.000447, 0.000447, 0.000447, 0.000447, 0.000447, 0.000447, 0.000447, 0.000447, 0.000447, 0.000447, 0.000447, 0.000447, 0.000447, 0.000447, 0.000447, 0.000447, 0.000447, 0.000447, 0.000447, 0.000447, 0.000447, 0.000447, 0.000447, 0.000447, 0.000447, 0.000447, 0.000447, 0.000447, 0.000447, 0.000447, 0.000447, 0.000447, 0.000447, 0.000447, 0.000447, 0.000447, 0.000447, 0.000447, 0.000447, 0.000447, 0.000447, 0.000447, 0.000447, 0.000447, 0.000447, 0.000447, 0.000447, 0.000447, 0.000447, 0.000447, 0.000447, 0.000447, 0.000447, 0.000447, 0.000447, 0.000447, 0.000447, 0.000447, 0.000447, 0.000447, 0.000447, 0.000447, 0.000447, 0.000447, 0.000447, 0.000447, 0.000447, 0.000447, 0.000447, 0.000447, 0.000447, 0.000447, 0.000447, 0.000447, 0.000447, 0.000447, 0.000447, 0.000447, 0.000447, 0.000447, 0.000447, 0.000447, 0.000447, 0.000447, 0.000447, 0.000447, 0.000447, 0.000447, 0.000447, 0.000447, 0.000447, 0.000447, 0.000447, 0.000447, 0.000447, 0.000447, 0.000447, 0.000447, 0.000447, 0.000447, 0.000447, 0.000447, 0.000447, 0.000447, 0.000447, 0.000447, 0.000447, 0.000447, 0.000447, 0.000447, 0.000447, 0.000447, 0.000447, 0.000447, 0.000447, 0.000447, 0.000447, 0.000447, 0.000447, 0.000447, 0.000447, 0.000447, 0.000447, 0.000447, 0.000447, 0.000447, 0.000447, 0.000447, 0.000447, 0.000447, 0.000447, 0.000447, 0.000447, 0.000447, 0.000447, 0.000447, 0.000447, 0.000447, 0.000447, 0.000447, 0.000447, 0.000447, 0.000447, 0.000447, 0.000447, 0.000447, 0.000447, 0.000447, 0.000447, 0.000447, 0.000447, 0.000447, 0.000447, 0.000447, 0.000447, 0.000447, 0.000447, 0.000447, 0.000447, 0.000447, 0.000447, 0.000447, 0.000447, 0.000447, 0.000447, 0.000447, 0.000447, 0.000447, 0.000447, 0.000447, 0.000447, 0.000447, 0.000447, 0.000447, 0.000447, 0.000447, 0.000447, 0.000447, 0.000447, 0.000447, 0.000447, 0.000447, 0.000447, 0.000447, 0.000447, 0.000447, 0.000447, 0.000447, 0.000447, 0.000447, 0.000447, 0.000447, 0.000447, 0.000447, 0.000447, 0.000447, 0.000447, 0.000447, 0.000447, 0.000447, 0.000447, 0.000447, 0.000447, 0.000447, 0.000447, 0.000447, 0.000447, 0.000447, 0.000447, 0.000447, 0.000447, 0.000447, 0.000447, 0.000447, 0.000447, 0.000447, 0.000447, 0.000447, 0.000447, 0.000447, 0.000447, 0.000447, 0.000447, 0.000447, 0.000447, 0.000447, 0.000447, 0.000447, 0.000447, 0.000447, 0.000447, 0.000447, 0.000447, 0.000447, 0.000447, 0.000447, 0.000447, 0.000447, 0.000447, 0.000447, 0.000447, 0.000447, 0.000447, 0.000447, 0.000447, 0.000447, 0.000447, 0.000447, 0.000447, 0.000447, 0.000447, 0.000447, 0.000447, 0.000447, 0.000447, 0.000447, 0.000447, 0.000447, 0.000447, 0.000447, 0.000447, 0.000447, 0.000447, 0.000447, 0.000447, 0.000447, 0.000447, 0.000447, 0.000447, 0.000447, 0.000447, 0.000447, 0.000447, 0.000447, 0.000447, 0.000447, 0.000447, 0.000447, 0.000447, 0.000447, 0.000447, 0.000447, 0.000447, 0.000447, 0.000447, 0.000447, 0.000447, 0.000447, 0.000447, 0.000447, 0.000447, 0.000447, 0.000447, 0.000447, 0.000447, 0.000447, 0.000447, 0.000447, 0.7791, 0.5, 0.9493, 0.5, 0.9409, 0.7679, 0.7763, 0.7763, 0.08138, 0.08138, 0.2321, 0.05905, 0.2237, 0.2237, 0.05905, 0.2321, 0.000447, 0.000447, 0.000447, 0.000447, 0.000447, 0.000447, 0.000447, 0.000447, 0.000447, 0.000447, 0.000447, 0.000447, 0.000447, 0.000447, 0.000447, 0.000447, 0.000447, 0.000447, 0.000447, 0.000447, 0.000447, 0.000447, 0.000447, 0.000447, 0.000447, 0.000447, 0.000447, 0.000447, 0.000447, 0.000447, 0.000447, 0.000447, 0.000447, 0.000447, 0.000447, 0.000447, 0.000447, 0.000447, 0.000447, 0.000447, 0.000447, 0.000447, 0.000447, 0.000447, 0.000447, 0.000447, 0.000447, 0.000447, 0.000447, 0.000447, 0.000447, 0.000447, 0.000447, 0.000447, 0.000447, 0.000447, 0.000447, 0.000447, 0.000447, 0.000447, 0.000447, 0.000447, 0.000447, 0.000447, 0.000447, 0.000447, 0.000447, 0.000447, 0.000447, 0.000447, 0.000447, 0.000447, 0.000447, 0.000447, 0.000447, 0.000447, 0.000447, 0.000447, 0.000447, 0.000447, 0.000447, 0.000447, 0.000447, 0.000447, 0.000447, 0.000447, 0.000447, 0.000447, 0.000447, 0.000447, 0.000447, 0.000447, 0.000447, 0.000447, 0.000447, 0.000447, 0.000447, 0.000447, 0.000447, 0.000447, 0.000447, 0.000447, 0.000447, 0.000447, 0.000447, 0.000447, 0.000447, 0.000447, 0.000447, 0.000447, 0.000447, 0.000447, 0.000447, 0.000447, 0.000447, 0.000447, 0.000447, 0.000447, 0.000447, 0.000447, 0.000447, 0.000447, 0.000447, 0.000447, 0.000447, 0.000447, 0.000447, 0.000447, 0.000447, 0.000447, 0.000447, 0.000447, 0.000447, 0.000447, 0.000447, 0.000447, 0.000447, 0.000447, 0.000447, 0.000447, 0.000447, 0.000447, 0.000447, 0.000447, 0.000447, 0.000447, 0.000447, 0.000447, 0.000447, 0.000447, 0.000447, 0.000447, 0.000447, 0.000447, 0.000447, 0.000447, 0.000447, 0.000447, 0.000447, 0.000447, 0.000447, 0.000447, 0.000447, 0.000447, 0.000447, 0.000447, 0.000447, 0.000447, 0.000447, 0.000447, 0.000447, 0.000447, 0.000447, 0.000447, 0.000447, 0.000447, 0.000447, 0.000447, 0.000447, 0.000447, 0.000447, 0.000447, 0.000447, 0.000447, 0.000447, 0.000447, 0.000447, 0.000447, 0.000447, 0.000447, 0.000447, 0.000447, 0.000447, 0.000447, 0.000447, 0.000447, 0.000447, 0.000447, 0.000447, 0.000447, 0.000447, 0.000447, 0.000447, 0.000447, 0.000447, 0.000447, 0.000447, 0.000447, 0.000447, 0.000447, 0.000447, 0.000447, 0.000447, 0.000447, 0.000447, 0.000447, 0.000447, 0.000447, 0.000447, 0.000447, 0.05068, 0.5, 0.05905, 0.7679, 0.05905, 0.7679, 0.05068, 0.5, 0.000447, 0.000447, 0.000447, 0.000447, 0.000447, 0.000447, 0.000447, 0.000447, 0.000447, 0.000447, 0.000447, 0.000447, 0.000447, 0.000447, 0.000447, 0.000447, 0.000447, 0.000447, 0.000447, 0.000447, 0.000447, 0.000447, 0.000447, 0.000447, 0.000447, 0.000447, 0.000447, 0.000447, 0.000447, 0.000447, 0.000447, 0.000447, 0.000447, 0.000447, 0.000447, 0.000447, 0.000447, 0.000447, 0.000447, 0.000447, 0.000447, 0.000447, 0.000447, 0.000447, 0.000447, 0.000447, 0.000447, 0.000447, 0.000447, 0.000447, 0.000447, 0.000447, 0.000447, 0.000447, 0.000447, 0.000447, 0.000447, 0.000447, 0.000447, 0.000447, 0.000447, 0.000447, 0.000447, 0.000447, 0.000447, 0.000447, 0.000447, 0.000447, 0.000447, 0.000447, 0.000447, 0.000447, 0.000447, 0.000447, 0.000447, 0.000447, 0.000447, 0.000447, 0.000447, 0.000447, 0.000447, 0.000447, 0.000447, 0.000447, 0.000447, 0.000447, 0.000447, 0.000447, 0.000447, 0.000447, 0.000447, 0.000447, 0.000447, 0.000447, 0.000447, 0.000447, 0.000447, 0.000447, 0.000447, 0.000447, 0.000447, 0.000447, 0.000447, 0.000447, 0.000447, 0.000447, 0.000447, 0.000447, 0.000447, 0.000447, 0.000447, 0.000447, 0.000447, 0.000447, 0.000447, 0.000447, 0.000447, 0.000447, 0.000447, 0.000447, 0.000447, 0.000447, 0.000447, 0.000447, 0.000447, 0.000447, 0.000447, 0.000447, 0.000447, 0.000447, 0.000447, 0.000447, 0.000447, 0.000447, 0.000447, 0.000447, 0.000447, 0.000447, 0.000447, 0.000447, 0.000447, 0.000447, 0.000447, 0.000447, 0.000447, 0.000447, 0.000447, 0.000447, 0.000447, 0.000447, 0.000447, 0.000447, 0.000447, 0.000447, 0.000447, 0.000447, 0.000447, 0.000447, 0.000447, 0.000447, 0.000447, 0.000447, 0.000447, 0.000447, 0.000447, 0.000447, 0.000447, 0.000447, 0.000447, 0.000447, 0.000447, 0.000447, 0.000447, 0.000447, 0.000447, 0.000447, 0.000447, 0.000447, 0.000447, 0.000447, 0.000447, 0.000447, 0.000447, 0.000447, 0.000447, 0.000447, 0.000447, 0.000447, 0.000447, 0.000447, 0.000447, 0.000447, 0.000447, 0.000447, 0.000447, 0.000447, 0.000447, 0.000447, 0.000447, 0.000447, 0.000447, 0.000447, 0.000447, 0.000447, 0.000447, 0.000447, 0.000447, 0.000447, 0.000447, 0.000447, 0.000447, 0.000447, 0.000447, 0.000447, 0.000447, 0.000447, 0.000447, 0.000447, 0.000447, 0.000447, 0.000447, 0.000447, 0.000447, 0.000447, 0.000447, 0.000447, 0.000447, 0.000447, 0.000447, 0.000447, 0.000447, 0.000447, 0.000447, 0.000447, 0.000447, 0.000447, 0.000447, 0.000447, 0.000447, 0.000447, 0.000447, 0.000447, 0.000447, 0.000447, 0.000447, 0.000447, 0.000447, 0.000447, 0.000447, 0.000447, 0.000447, 0.000447, 0.000447, 0.000447, 0.000447, 0.000447, 0.000447, 0.000447, 0.000447, 0.000447, 0.000447, 0.000447, 0.000447, 0.000447, 0.000447, 0.000447, 0.000447, 0.000447, 0.000447, 0.000447, 0.000447, 0.000447, 0.000447, 0.000447, 0.000447, 0.000447, 0.000447, 0.000447, 0.000447, 0.000447, 0.000447, 0.000447, 0.5, 0.05068, 0.7679, 0.05905, 0.7763, 0.2237, 0.5, 0.2209, 0.000447, 0.000447, 0.000447, 0.000447, 0.000447, 0.000447, 0.000447, 0.000447, 0.000447, 0.000447, 0.000447, 0.000447, 0.000447, 0.000447, 0.000447, 0.000447, 0.000447, 0.000447, 0.000447, 0.000447, 0.000447, 0.000447, 0.000447, 0.000447, 0.000447, 0.000447, 0.000447, 0.000447, 0.000447, 0.000447, 0.000447, 0.000447, 0.000447, 0.000447, 0.000447, 0.000447, 0.000447, 0.000447, 0.000447, 0.000447, 0.000447, 0.000447, 0.000447, 0.000447, 0.000447, 0.000447, 0.000447, 0.000447, 0.000447, 0.000447, 0.000447, 0.000447, 0.000447, 0.000447, 0.000447, 0.000447, 0.000447, 0.000447, 0.000447, 0.000447, 0.000447, 0.000447, 0.000447, 0.000447, 0.000447, 0.000447, 0.000447, 0.000447, 0.000447, 0.000447, 0.000447, 0.000447, 0.000447, 0.000447, 0.000447, 0.000447, 0.000447, 0.000447, 0.000447, 0.000447, 0.000447, 0.000447, 0.000447, 0.000447, 0.000447, 0.000447, 0.000447, 0.000447, 0.000447, 0.000447, 0.2209, 0.5, 0.05068, 0.5, 0.05905, 0.2321, 0.2237, 0.2237, 0.000447, 0.000447, 0.000447, 0.000447, 0.000447, 0.000447, 0.000447, 0.000447, 0.000447, 0.000447, 0.000447, 0.000447, 0.000447, 0.000447, 0.000447, 0.000447, 0.000447, 0.000447, 0.000447, 0.000447, 0.000447, 0.000447, 0.000447, 0.000447, 0.000447, 0.000447, 0.000447, 0.000447, 0.000447, 0.000447, 0.000447, 0.000447, 0.09254, 0.000447, 0.1484, 0.000447, 0.1484, 0.9996, 0.09254, 0.9996, 0.5, 0.000447, 0.9996, 0.1651, 0.9996, 0.8154, 0.5, 0.000447, 0.9856, 0.8656, 0.8433, 0.8656, 0.01161, 0.1121, 0.1567, 0.8656, 0.0144, 0.8656, 0.000447, 0.000447, 0.000447, 0.000447, 0.000447, 0.000447, 0.000447, 0.000447, 0.5056, 0.9996, 0.4498, 0.9996, 0.4498, 0.000447, 0.5056, 0.000447, 0.5, 0.000447, 0.9912, 0.1121, 0.9996, 0.1651, 0.5, 0.000447, 0.9996, 0.8154, 0.9856, 0.8656, 0.000447, 0.8098, 0.000447, 0.1679, 0.0144, 0.8656, 0.000447, 0.1679, 0.01161, 0.1121, 0.0144, 0.8656, 0.000447, 0.000447, 0.000447, 0.000447, 0.000447, 0.000447, 0.000447, 0.000447, 0.5, 0.000447, 0.9996, 0.8154, 0.9996, 0.1651, 0.5, 0.000447, 0.8433, 0.8656, 0.9856, 0.8656, 0.01161, 0.1121, 0.0144, 0.8656, 0.1567, 0.8656, 0.3716, 0.9996, 0.3633, 0.9996, 0.3633, 0.000447, 0.3716, 0.000447, 0.5, 0.000447, 0.9996, 0.1651, 0.9912, 0.1121, 0.000447, 0.8098, 0.0144, 0.8656, 0.000447, 0.1679, 0.5, 0.000447, 0.9856, 0.8656, 0.9996, 0.8154, 0.000447, 0.1679, 0.0144, 0.8656, 0.01161, 0.1121, 0.000447, 0.000447, 0.000447, 0.000447, 0.000447, 0.000447, 0.000447, 0.000447, 0.5335, 0.9996, 0.4079, 0.9996, 0.4079, 0.000447, 0.5335, 0.000447, 0.5, 0.2209, 0.7763, 0.2237, 0.7791, 0.5, 0.5, 0.5, 0.08417, 0.000447, 0.09254, 0.000447, 0.09254, 0.9996, 0.08417, 0.9996, 0.3716, 0.000447, 0.4023, 0.000447, 0.4023, 0.9996, 0.3716, 0.9996, 0.6061, 0.000447, 0.7986, 0.000447, 0.7986, 0.9996, 0.6061, 0.9996, 0.000447, 0.000447, 0.000447, 0.000447, 0.000447, 0.000447, 0.000447, 0.000447, 0.4498, 0.9996, 0.433, 0.9996, 0.433, 0.000447, 0.4498, 0.000447, 0.3716, 0.9996, 0.3633, 0.9996, 0.3633, 0.000447, 0.3716, 0.000447, 0.2209, 0.5, 0.5, 0.5, 0.5, 0.7791, 0.2237, 0.7763, 0.5977, 0.000447, 0.6061, 0.000447, 0.6061, 0.9996, 0.5977, 0.9996, 0.000447, 0.000447, 0.000447, 0.000447, 0.000447, 0.000447, 0.000447, 0.000447, 0.9996, 0.9996, 0.9912, 0.9996, 0.9912, 0.000447, 0.9996, 0.000447, 0.000447, 0.000447, 0.000447, 0.000447, 0.000447, 0.000447, 0.000447, 0.000447, 0.000447, 0.9996, 0.000447, 0.000447, 0.9996, 0.000447, 0.9996, 0.9996, 0.000447, 0.000447, 0.000447, 0.000447, 0.000447, 0.000447, 0.000447, 0.000447, 0.8433, 0.8656, 0.8433, 0.9996, 0.1567, 0.9996, 0.1567, 0.8656, 0.000447, 0.000447, 0.000447, 0.000447, 0.000447, 0.000447, 0.000447, 0.000447, 0.000447, 0.000447, 0.000447, 0.000447, 0.000447, 0.000447, 0.000447, 0.000447, 0.000447, 0.000447, 0.000447, 0.000447, 0.000447, 0.000447, 0.000447, 0.000447, 0.000447, 0.000447, 0.000447, 0.000447, 0.000447, 0.000447, 0.000447, 0.000447, 0.000447, 0.000447, 0.000447, 0.000447, 0.000447, 0.000447, 0.000447, 0.000447, 0.000447, 0.000447, 0.000447, 0.000447, 0.000447, 0.000447, 0.000447, 0.000447, 0.000447, 0.000447, 0.000447, 0.000447, 0.000447, 0.000447, 0.000447, 0.000447, 0.000447, 0.000447, 0.000447, 0.000447, 0.000447, 0.000447, 0.000447, 0.000447, 0.000447, 0.000447, 0.000447, 0.000447, 0.000447, 0.000447, 0.000447, 0.000447, 0.000447, 0.000447, 0.000447, 0.000447, 0.000447, 0.000447, 0.000447, 0.000447, 0.000447, 0.000447, 0.000447, 0.000447, 0.000447, 0.000447, 0.000447, 0.000447, 0.000447, 0.000447, 0.000447, 0.000447, 0.000447, 0.000447, 0.000447, 0.000447, 0.000447, 0.000447, 0.000447, 0.000447, 0.000447, 0.000447, 0.000447, 0.000447, 0.000447, 0.000447, 0.000447, 0.000447, 0.000447, 0.000447, 0.000447, 0.000447, 0.000447, 0.000447, 0.000447, 0.000447, 0.000447, 0.000447, 0.2237, 0.7763, 0.05905, 0.7679, 0.05068, 0.5, 0.2209, 0.5, 0.000447, 0.000447, 0.000447, 0.000447, 0.000447, 0.000447, 0.000447, 0.000447, 0.000447, 0.000447, 0.000447, 0.000447, 0.000447, 0.000447, 0.000447, 0.000447, 0.000447, 0.000447, 0.000447, 0.000447, 0.000447, 0.000447, 0.000447, 0.000447, 0.000447, 0.000447, 0.000447, 0.000447, 0.000447, 0.000447, 0.000447, 0.000447, 0.000447, 0.000447, 0.000447, 0.000447, 0.000447, 0.000447, 0.000447, 0.000447, 0.000447, 0.000447, 0.000447, 0.000447, 0.000447, 0.000447, 0.000447, 0.000447, 0.000447, 0.000447, 0.000447, 0.000447, 0.000447, 0.000447, 0.000447, 0.000447, 0.000447, 0.000447, 0.000447, 0.000447, 0.000447, 0.000447, 0.000447, 0.000447, 0.000447, 0.000447, 0.000447, 0.000447, 0.000447, 0.000447, 0.000447, 0.000447, 0.000447, 0.000447, 0.000447, 0.000447, 0.000447, 0.000447, 0.000447, 0.000447, 0.000447, 0.000447, 0.000447, 0.000447, 0.000447, 0.000447, 0.000447, 0.000447, 0.000447, 0.000447, 0.08417, 0.9996, 0.000447, 0.9996, 0.000447, 0.000447, 0.08417, 0.000447, 0.000447, 0.000447, 0.000447, 0.000447, 0.000447, 0.000447, 0.000447, 0.000447, 0.000447, 0.000447, 0.000447, 0.000447, 0.000447, 0.000447, 0.000447, 0.000447, 0.000447, 0.000447, 0.000447, 0.000447, 0.000447, 0.000447, 0.000447, 0.000447, 0.000447, 0.000447, 0.000447, 0.000447, 0.000447, 0.000447, 0.000447, 0.000447, 0.000447, 0.000447, 0.000447, 0.000447, 0.000447, 0.000447, 0.000447, 0.000447, 0.000447, 0.000447, 0.000447, 0.000447, 0.000447, 0.000447, 0.000447, 0.000447, 0.000447, 0.000447, 0.000447, 0.000447, 0.000447, 0.000447, 0.000447, 0.000447, 0.000447, 0.000447, 0.000447, 0.000447, 0.000447, 0.000447, 0.7679, 0.9409, 0.5, 0.9493, 0.5, 0.7791, 0.7763, 0.7763, 0.000447, 0.000447, 0.000447, 0.000447, 0.000447, 0.000447, 0.000447, 0.000447, 0.000447, 0.000447, 0.000447, 0.000447, 0.000447, 0.000447, 0.000447, 0.000447, 0.000447, 0.000447, 0.000447, 0.000447, 0.000447, 0.000447, 0.000447, 0.000447, 0.000447, 0.000447, 0.000447, 0.000447, 0.000447, 0.000447, 0.000447, 0.000447, 0.000447, 0.000447, 0.000447, 0.000447, 0.000447, 0.000447, 0.000447, 0.000447, 0.000447, 0.000447, 0.000447, 0.000447, 0.000447, 0.000447, 0.000447, 0.000447, 0.000447, 0.000447, 0.000447, 0.000447, 0.000447, 0.000447, 0.000447, 0.000447, 0.000447, 0.000447, 0.000447, 0.000447, 0.000447, 0.000447, 0.000447, 0.000447, 0.000447, 0.000447, 0.000447, 0.000447, 0.000447, 0.000447, 0.000447, 0.000447, 0.000447, 0.000447, 0.000447, 0.000447, 0.000447, 0.000447, 0.000447, 0.000447, 0.000447, 0.000447, 0.000447, 0.000447, 0.000447, 0.000447, 0.000447, 0.000447, 0.000447, 0.000447, 0.000447, 0.000447, 0.000447, 0.000447, 0.000447, 0.000447, 0.000447, 0.000447, 0.000447, 0.000447, 0.000447, 0.000447, 0.000447, 0.000447, 0.000447, 0.000447, 0.000447, 0.000447, 0.000447, 0.000447, 0.000447, 0.000447, 0.000447, 0.000447, 0.000447, 0.000447, 0.000447, 0.000447, 0.000447, 0.000447, 0.000447, 0.000447, 0.000447, 0.000447, 0.000447, 0.000447, 0.000447, 0.000447, 0.000447, 0.000447, 0.000447, 0.000447, 0.000447, 0.000447, 0.000447, 0.000447, 0.000447, 0.000447, 0.000447, 0.000447, 0.000447, 0.000447, 0.000447, 0.000447, 0.000447, 0.000447, 0.000447, 0.000447, 0.000447, 0.000447, 0.000447, 0.000447, 0.000447, 0.000447, 0.000447, 0.000447, 0.000447, 0.000447, 0.000447, 0.000447, 0.000447, 0.000447, 0.000447, 0.000447, 0.000447, 0.000447, 0.000447, 0.000447, 0.000447, 0.000447, 0.000447, 0.000447, 0.000447, 0.000447, 0.000447, 0.000447, 0.000447, 0.000447, 0.000447, 0.000447, 0.000447, 0.000447, 0.000447, 0.000447, 0.000447, 0.000447, 0.000447, 0.000447, 0.000447, 0.000447, 0.000447, 0.000447, 0.000447, 0.000447, 0.000447, 0.000447, 0.000447, 0.000447, 0.000447, 0.000447, 0.000447, 0.000447, 0.000447, 0.000447, 0.000447, 0.000447, 0.000447, 0.000447, 0.000447, 0.000447, 0.000447, 0.000447, 0.000447, 0.000447, 0.000447, 0.000447, 0.000447, 0.000447, 0.5167, 0.9996, 0.5056, 0.9996, 0.5056, 0.000447, 0.5167, 0.000447, 0.000447, 0.000447, 0.000447, 0.000447, 0.000447, 0.000447, 0.000447, 0.000447, 0.000447, 0.000447, 0.000447, 0.000447, 0.000447, 0.000447, 0.000447, 0.000447, 0.000447, 0.000447, 0.000447, 0.000447, 0.000447, 0.000447, 0.000447, 0.000447, 0.000447, 0.000447, 0.000447, 0.000447, 0.000447, 0.000447, 0.000447, 0.000447, 0.000447, 0.000447, 0.000447, 0.000447, 0.000447, 0.000447, 0.000447, 0.000447, 0.000447, 0.000447, 0.000447, 0.000447, 0.000447, 0.000447, 0.000447, 0.000447, 0.000447, 0.000447, 0.000447, 0.000447, 0.000447, 0.000447, 0.000447, 0.000447, 0.000447, 0.000447, 0.000447, 0.000447, 0.000447, 0.000447, 0.000447, 0.000447, 0.000447, 0.000447, 0.000447, 0.000447, 0.000447, 0.000447, 0.000447, 0.000447, 0.000447, 0.000447, 0.000447, 0.000447, 0.000447, 0.000447, 0.000447, 0.000447, 0.000447, 0.000447, 0.000447, 0.000447, 0.000447, 0.000447, 0.000447, 0.000447, 0.000447, 0.000447, 0.000447, 0.000447, 0.000447, 0.000447, 0.000447, 0.000447, 0.000447, 0.000447, 0.000447, 0.000447, 0.000447, 0.000447, 0.000447, 0.000447, 0.000447, 0.000447, 0.000447, 0.000447, 0.000447, 0.000447, 0.000447, 0.000447, 0.000447, 0.000447, 0.000447, 0.000447, 0.000447, 0.000447, 0.000447, 0.000447, 0.000447, 0.000447, 0.000447, 0.000447, 0.000447, 0.000447, 0.000447, 0.000447, 0.000447, 0.000447, 0.000447, 0.000447, 0.000447, 0.000447, 0.000447, 0.000447, 0.000447, 0.000447, 0.000447, 0.000447, 0.000447, 0.000447, 0.000447, 0.000447, 0.1484, 0.000447, 0.1651, 0.000447, 0.1651, 0.9996, 0.1484, 0.9996, 0.000447, 0.000447, 0.000447, 0.000447, 0.000447, 0.000447, 0.000447, 0.000447, 0.000447, 0.000447, 0.000447, 0.000447, 0.000447, 0.000447, 0.000447, 0.000447, 0.000447, 0.000447, 0.000447, 0.000447, 0.000447, 0.000447, 0.000447, 0.000447, 0.000447, 0.000447, 0.000447, 0.000447, 0.000447, 0.000447, 0.000447, 0.000447, 0.000447, 0.000447, 0.000447, 0.000447, 0.000447, 0.000447, 0.000447, 0.000447, 0.000447, 0.000447, 0.000447, 0.000447, 0.000447, 0.000447, 0.000447, 0.000447, 0.000447, 0.000447, 0.000447, 0.000447, 0.000447, 0.000447, 0.000447, 0.000447, 0.000447, 0.000447, 0.000447, 0.000447, 0.000447, 0.000447, 0.000447, 0.000447, 0.01161, 0.1121, 0.1567, 0.8656, 0.8433, 0.8656, 0.5, 0.000447, 0.000447, 0.000447, 0.000447, 0.000447, 0.000447, 0.000447, 0.000447, 0.000447, 0.000447, 0.000447, 0.000447, 0.000447, 0.000447, 0.000447, 0.000447, 0.000447, 0.000447, 0.000447, 0.000447, 0.000447, 0.000447, 0.000447, 0.000447, 0.000447, 0.000447, 0.000447, 0.000447, 0.000447, 0.000447, 0.000447, 0.000447, 0.000447, 0.000447, 0.000447, 0.000447, 0.000447, 0.000447, 0.000447, 0.000447, 0.000447, 0.000447, 0.000447, 0.000447, 0.000447, 0.000447, 0.000447, 0.000447, 0.000447, 0.000447, 0.000447, 0.000447, 0.000447, 0.000447, 0.000447, 0.000447, 0.000447, 0.000447, 0.000447, 0.000447, 0.000447, 0.000447, 0.000447, 0.000447, 0.000447, 0.000447, 0.000447, 0.000447, 0.000447, 0.000447, 0.000447, 0.000447, 0.000447, 0.000447, 0.000447, 0.000447, 0.000447, 0.000447, 0.000447, 0.000447, 0.000447, 0.000447, 0.000447, 0.000447, 0.000447, 0.000447, 0.000447, 0.000447, 0.000447, 0.000447, 0.000447, 0.000447, 0.000447, 0.000447, 0.000447, 0.000447, 0.000447, 0.000447, 0.000447, 0.000447, 0.000447, 0.000447, 0.000447, 0.000447, 0.000447, 0.000447, 0.000447, 0.000447, 0.000447, 0.000447, 0.000447, 0.000447, 0.000447, 0.000447, 0.000447, 0.000447, 0.000447, 0.000447, 0.000447, 0.000447, 0.000447, 0.000447, 0.000447, 0.000447, 0.000447, 0.000447, 0.000447, 0.000447, 0.000447, 0.000447, 0.000447, 0.000447, 0.000447, 0.000447, 0.000447, 0.000447, 0.000447, 0.000447, 0.000447, 0.000447, 0.000447, 0.000447, 0.000447, 0.000447, 0.000447, 0.000447, 0.000447, 0.000447, 0.000447, 0.000447, 0.000447, 0.000447, 0.000447, 0.000447, 0.000447, 0.000447, 0.000447, 0.000447, 0.000447, 0.000447, 0.000447, 0.000447, 0.000447, 0.000447, 0.000447, 0.000447, 0.000447, 0.000447, 0.000447, 0.000447, 0.000447, 0.000447, 0.000447, 0.000447, 0.000447, 0.000447, 0.000447, 0.000447, 0.000447, 0.000447, 0.000447, 0.000447, 0.000447, 0.000447, 0.000447, 0.000447, 0.000447, 0.000447, 0.000447, 0.000447, 0.000447, 0.000447, 0.000447, 0.000447, 0.000447, 0.000447, 0.000447, 0.000447, 0.000447, 0.000447, 0.000447, 0.000447, 0.000447, 0.000447, 0.000447, 0.000447, 0.000447, 0.000447, 0.000447, 0.000447, 0.000447, 0.000447, 0.000447, 0.000447, 0.000447, 0.000447, 0.000447, 0.000447, 0.000447, 0.000447, 0.000447, 0.000447, 0.000447, 0.000447, 0.000447, 0.000447, 0.000447, 0.000447, 0.000447, 0.000447, 0.000447, 0.000447, 0.000447, 0.000447, 0.000447, 0.000447, 0.000447, 0.000447, 0.000447, 0.000447, 0.000447, 0.000447, 0.000447, 0.000447, 0.000447, 0.000447, 0.000447, 0.000447, 0.000447, 0.000447, 0.000447, 0.000447, 0.000447, 0.000447, 0.000447, 0.000447, 0.000447, 0.000447, 0.000447, 0.000447, 0.000447, 0.000447, 0.000447, 0.000447, 0.000447, 0.000447, 0.000447, 0.000447, 0.000447, 0.000447, 0.000447, 0.000447, 0.000447, 0.000447, 0.000447, 0.000447, 0.000447, 0.000447, 0.000447, 0.000447, 0.000447, 0.000447, 0.000447, 0.000447, 0.000447, 0.000447, 0.000447, 0.000447, 0.000447, 0.000447, 0.000447, 0.000447, 0.000447, 0.000447, 0.000447, 0.000447, 0.000447, 0.000447, 0.000447, 0.000447, 0.000447, 0.000447, 0.000447, 0.000447, 0.000447, 0.000447, 0.000447, 0.000447, 0.000447, 0.000447, 0.000447, 0.000447, 0.000447, 0.000447, 0.000447, 0.000447, 0.000447, 0.000447, 0.000447, 0.000447, 0.000447, 0.000447, 0.000447, 0.000447, 0.000447, 0.000447, 0.000447, 0.000447, 0.000447, 0.000447, 0.000447, 0.000447, 0.000447, 0.000447, 0.000447, 0.000447, 0.000447, 0.000447, 0.000447, 0.000447, 0.000447, 0.000447, 0.000447, 0.000447, 0.000447, 0.000447, 0.000447, 0.000447, 0.000447, 0.000447, 0.000447, 0.000447, 0.000447, 0.000447, 0.000447, 0.000447, 0.000447, 0.000447, 0.000447, 0.000447, 0.000447, 0.000447, 0.000447, 0.000447, 0.000447, 0.000447, 0.000447, 0.000447, 0.000447, 0.000447, 0.000447, 0.000447, 0.000447, 0.000447, 0.000447, 0.000447, 0.000447, 0.000447, 0.000447, 0.000447, 0.000447, 0.000447, 0.000447, 0.000447, 0.000447, 0.000447, 0.000447, 0.000447, 0.000447, 0.000447, 0.000447, 0.000447, 0.000447, 0.000447, 0.000447, 0.000447, 0.000447, 0.000447, 0.000447, 0.000447, 0.000447, 0.000447, 0.000447, 0.000447, 0.000447, 0.000447, 0.000447, 0.000447, 0.000447, 0.000447, 0.000447, 0.000447, 0.000447, 0.000447, 0.000447, 0.000447, 0.000447, 0.000447, 0.000447, 0.000447, 0.000447, 0.000447, 0.000447, 0.000447, 0.000447, 0.000447, 0.000447, 0.000447, 0.000447, 0.000447, 0.000447, 0.000447, 0.000447, 0.000447, 0.000447, 0.000447, 0.000447, 0.000447, 0.000447, 0.000447, 0.000447, 0.000447, 0.000447, 0.000447, 0.000447, 0.000447, 0.000447, 0.000447, 0.000447, 0.000447, 0.000447, 0.000447, 0.000447, 0.000447, 0.000447, 0.000447, 0.000447, 0.000447, 0.000447, 0.000447, 0.000447, 0.000447, 0.000447, 0.000447, 0.000447, 0.5, 0.9493, 0.2321, 0.9409, 0.2321, 0.9409, 0.5, 0.9493, 0.000447, 0.000447, 0.000447, 0.000447, 0.000447, 0.000447, 0.000447, 0.000447, 0.000447, 0.000447, 0.000447, 0.000447, 0.000447, 0.000447, 0.000447, 0.000447, 0.000447, 0.000447, 0.000447, 0.000447, 0.000447, 0.000447, 0.000447, 0.000447, 0.000447, 0.000447, 0.000447, 0.000447, 0.000447, 0.000447, 0.000447, 0.000447, 0.000447, 0.000447, 0.000447, 0.000447, 0.000447, 0.000447, 0.000447, 0.000447, 0.000447, 0.000447, 0.000447, 0.000447, 0.000447, 0.000447, 0.000447, 0.000447, 0.000447, 0.000447, 0.000447, 0.000447, 0.000447, 0.000447, 0.000447, 0.000447, 0.000447, 0.000447, 0.000447, 0.000447, 0.000447, 0.000447, 0.000447, 0.000447, 0.5, 0.000447, 0.8433, 0.8656, 0.1567, 0.8656, 0.01161, 0.1121, 0.000447, 0.000447, 0.000447, 0.000447, 0.000447, 0.000447, 0.000447, 0.000447, 0.000447, 0.000447, 0.000447, 0.000447, 0.000447, 0.000447, 0.000447, 0.000447, 0.000447, 0.000447, 0.000447, 0.000447, 0.000447, 0.000447, 0.000447, 0.000447, 0.000447, 0.000447, 0.000447, 0.000447, 0.000447, 0.000447, 0.000447, 0.000447, 0.000447, 0.000447, 0.000447, 0.000447, 0.000447, 0.000447, 0.000447, 0.000447, 0.000447, 0.000447, 0.000447, 0.000447, 0.000447, 0.000447, 0.000447, 0.000447, 0.000447, 0.000447, 0.000447, 0.000447, 0.000447, 0.000447, 0.000447, 0.000447, 0.000447, 0.000447, 0.000447, 0.000447, 0.000447, 0.000447, 0.000447, 0.000447, 0.000447, 0.000447, 0.000447, 0.000447, 0.000447, 0.000447, 0.000447, 0.000447, 0.000447, 0.000447, 0.000447, 0.000447, 0.000447, 0.000447, 0.000447, 0.000447, 0.000447, 0.000447, 0.000447, 0.000447, 0.000447, 0.000447, 0.000447, 0.000447, 0.000447, 0.000447, 0.000447, 0.000447, 0.000447, 0.000447, 0.000447, 0.000447, 0.000447, 0.000447, 0.000447, 0.000447, 0.000447, 0.000447, 0.000447, 0.000447, 0.000447, 0.000447, 0.000447, 0.000447, 0.000447, 0.000447, 0.000447, 0.000447, 0.000447, 0.000447, 0.000447, 0.000447, 0.000447, 0.000447, 0.000447, 0.000447, 0.000447, 0.000447, 0.000447, 0.000447, 0.000447, 0.000447, 0.000447, 0.000447, 0.000447, 0.000447, 0.000447, 0.000447, 0.000447, 0.000447, 0.000447, 0.000447, 0.000447, 0.000447, 0.000447, 0.000447, 0.000447, 0.000447, 0.000447, 0.000447, 0.000447, 0.000447, 0.000447, 0.000447, 0.000447, 0.000447, 0.000447, 0.000447, 0.000447, 0.000447, 0.000447, 0.000447, 0.000447, 0.000447, 0.000447, 0.000447, 0.000447, 0.000447, 0.000447, 0.000447, 0.000447, 0.000447, 0.000447, 0.000447, 0.000447, 0.000447, 0.000447, 0.000447, 0.000447, 0.000447, 0.000447, 0.000447, 0.000447, 0.000447, 0.000447, 0.000447, 0.000447, 0.000447, 0.000447, 0.000447, 0.000447, 0.000447, 0.000447, 0.000447, 0.000447, 0.000447, 0.000447, 0.000447, 0.000447, 0.000447, 0.000447, 0.000447, 0.000447, 0.000447, 0.000447, 0.000447, 0.000447, 0.000447, 0.000447, 0.000447, 0.000447, 0.000447, 0.000447, 0.000447, 0.000447, 0.000447, 0.000447, 0.000447, 0.000447, 0.000447, 0.000447, 0.000447, 0.000447, 0.000447, 0.000447, 0.000447, 0.000447, 0.000447, 0.000447, 0.000447, 0.000447, 0.000447, 0.000447, 0.000447, 0.000447, 0.000447, 0.000447, 0.000447, 0.000447, 0.000447, 0.000447, 0.000447, 0.000447, 0.000447, 0.000447, 0.000447, 0.000447, 0.000447, 0.000447, 0.000447, 0.000447, 0.000447, 0.000447, 0.000447, 0.000447, 0.000447, 0.000447, 0.000447, 0.000447, 0.000447, 0.000447, 0.000447, 0.000447, 0.000447, 0.000447, 0.000447, 0.000447, 0.000447, 0.000447, 0.000447, 0.000447, 0.000447, 0.000447, 0.000447, 0.000447, 0.000447, 0.000447, 0.000447, 0.000447, 0.000447, 0.000447, 0.000447, 0.000447, 0.000447, 0.000447, 0.000447, 0.000447, 0.000447, 0.000447, 0.000447, 0.000447, 0.000447, 0.000447, 0.000447, 0.000447, 0.000447, 0.000447, 0.000447, 0.000447, 0.000447, 0.000447, 0.000447, 0.000447, 0.000447, 0.000447, 0.000447, 0.000447, 0.000447, 0.000447, 0.000447, 0.000447, 0.000447, 0.000447, 0.000447, 0.000447, 0.000447, 0.000447, 0.000447, 0.000447, 0.000447, 0.000447, 0.000447, 0.000447, 0.000447, 0.000447, 0.000447, 0.000447, 0.000447, 0.000447, 0.000447, 0.000447, 0.000447, 0.000447, 0.000447, 0.000447, 0.000447, 0.000447, 0.000447, 0.000447, 0.000447, 0.000447, 0.000447, 0.000447, 0.000447, 0.000447, 0.000447, 0.000447, 0.000447, 0.000447, 0.000447, 0.000447, 0.000447, 0.000447, 0.000447, 0.000447, 0.000447, 0.000447, 0.000447, 0.000447, 0.000447, 0.000447, 0.000447, 0.000447, 0.000447, 0.000447, 0.000447, 0.000447, 0.000447, 0.000447, 0.000447, 0.000447, 0.000447, 0.000447, 0.000447, 0.000447, 0.000447, 0.000447, 0.000447, 0.000447, 0.000447, 0.000447, 0.000447, 0.000447, 0.000447, 0.000447, 0.000447, 0.000447, 0.000447, 0.000447, 0.000447, 0.000447, 0.000447, 0.000447, 0.000447, 0.000447, 0.000447, 0.000447, 0.000447, 0.000447, 0.000447, 0.000447, 0.000447, 0.000447, 0.000447, 0.000447, 0.000447, 0.000447, 0.000447, 0.000447, 0.000447, 0.000447, 0.000447, 0.000447, 0.000447, 0.000447, 0.000447, 0.000447, 0.000447, 0.000447, 0.000447, 0.000447, 0.000447, 0.000447, 0.000447, 0.000447, 0.000447, 0.000447, 0.000447, 0.000447, 0.000447, 0.000447, 0.000447, 0.000447, 0.000447, 0.000447, 0.000447, 0.000447, 0.000447, 0.000447, 0.000447, 0.000447, 0.000447, 0.000447, 0.000447, 0.000447, 0.000447, 0.000447, 0.000447, 0.000447, 0.000447, 0.000447, 0.000447, 0.000447, 0.000447, 0.000447, 0.000447, 0.000447, 0.000447, 0.000447, 0.000447, 0.000447, 0.000447, 0.000447, 0.000447, 0.000447, 0.000447, 0.000447, 0.000447, 0.000447, 0.000447, 0.000447, 0.000447, 0.000447, 0.000447, 0.000447, 0.000447, 0.000447, 0.000447, 0.000447, 0.000447, 0.000447, 0.000447, 0.000447, 0.000447, 0.000447, 0.000447, 0.000447, 0.000447, 0.000447, 0.000447, 0.000447, 0.000447, 0.000447, 0.000447, 0.000447, 0.000447, 0.000447, 0.000447, 0.000447, 0.000447, 0.000447, 0.000447, 0.000447, 0.000447, 0.000447, 0.000447, 0.000447, 0.000447, 0.000447, 0.000447, 0.000447, 0.000447, 0.000447, 0.000447, 0.000447, 0.000447, 0.000447, 0.000447, 0.000447, 0.000447, 0.000447, 0.000447, 0.000447, 0.000447, 0.000447, 0.000447, 0.000447, 0.000447, 0.000447, 0.000447, 0.000447, 0.000447, 0.000447, 0.000447, 0.000447, 0.000447, 0.000447, 0.000447, 0.000447, 0.000447, 0.000447, 0.000447, 0.000447, 0.000447, 0.000447, 0.000447, 0.000447, 0.000447, 0.000447, 0.000447, 0.000447, 0.000447, 0.000447, 0.000447, 0.000447, 0.000447, 0.000447, 0.000447, 0.000447, 0.000447, 0.000447, 0.000447, 0.000447, 0.000447, 0.000447, 0.000447, 0.000447, 0.000447, 0.000447, 0.000447, 0.000447, 0.000447, 0.000447, 0.000447, 0.000447, 0.000447, 0.000447, 0.000447, 0.000447, 0.000447, 0.000447, 0.000447, 0.000447, 0.000447, 0.000447, 0.000447, 0.000447, 0.000447, 0.000447, 0.000447, 0.000447, 0.000447, 0.000447, 0.000447, 0.000447, 0.000447, 0.000447, 0.000447, 0.000447, 0.000447, 0.000447, 0.000447, 0.000447, 0.000447, 0.000447, 0.000447, 0.000447, 0.000447, 0.000447, 0.000447, 0.000447, 0.000447, 0.000447, 0.000447, 0.000447, 0.000447, 0.000447, 0.000447, 0.000447, 0.000447, 0.000447, 0.000447, 0.000447, 0.000447, 0.000447, 0.000447, 0.000447, 0.000447, 0.000447, 0.000447, 0.000447, 0.000447, 0.000447, 0.000447, 0.000447, 0.000447, 0.000447, 0.000447, 0.000447, 0.000447, 0.000447, 0.000447, 0.000447, 0.000447, 0.000447, 0.000447, 0.000447, 0.000447, 0.000447, 0.000447, 0.000447, 0.000447, 0.000447, 0.000447, 0.000447, 0.000447, 0.000447, 0.000447, 0.000447, 0.000447, 0.000447, 0.000447, 0.000447, 0.000447, 0.000447, 0.000447, 0.000447, 0.000447, 0.000447, 0.000447, 0.000447, 0.000447, 0.000447, 0.000447, 0.000447, 0.000447, 0.000447, 0.000447, 0.000447, 0.000447, 0.000447, 0.000447, 0.000447, 0.000447, 0.000447, 0.000447, 0.000447, 0.000447, 0.000447, 0.000447, 0.000447, 0.000447, 0.000447, 0.000447, 0.000447, 0.000447, 0.000447, 0.000447, 0.000447, 0.000447, 0.000447, 0.000447, 0.000447, 0.000447, 0.000447, 0.000447, 0.000447, 0.000447, 0.000447, 0.000447, 0.000447, 0.000447, 0.000447, 0.000447, 0.000447, 0.000447, 0.000447, 0.000447, 0.000447, 0.000447, 0.000447, 0.000447, 0.000447, 0.000447, 0.000447, 0.000447, 0.000447, 0.000447, 0.000447, 0.000447, 0.000447, 0.000447, 0.000447, 0.000447, 0.000447, 0.000447, 0.000447, 0.000447, 0.000447, 0.000447, 0.000447, 0.000447, 0.000447, 0.000447, 0.000447, 0.000447, 0.000447, 0.000447, 0.000447, 0.000447, 0.000447, 0.000447, 0.000447, 0.000447, 0.000447, 0.000447, 0.000447, 0.000447, 0.000447, 0.000447, 0.000447, 0.000447, 0.000447, 0.000447, 0.000447, 0.000447, 0.000447, 0.000447, 0.000447, 0.000447, 0.000447, 0.000447, 0.000447, 0.000447, 0.000447, 0.000447, 0.000447, 0.000447, 0.000447, 0.000447, 0.000447, 0.000447, 0.000447, 0.000447, 0.000447, 0.000447, 0.000447, 0.000447, 0.000447, 0.000447, 0.000447, 0.000447, 0.000447, 0.000447, 0.000447, 0.000447, 0.000447, 0.000447, 0.000447, 0.000447, 0.000447, 0.000447, 0.000447, 0.000447, 0.000447, 0.000447, 0.000447, 0.000447, 0.000447, 0.000447, 0.000447, 0.000447, 0.000447, 0.000447, 0.000447, 0.000447, 0.000447, 0.000447, 0.000447, 0.000447, 0.000447, 0.000447, 0.000447, 0.000447, 0.000447, 0.000447, 0.000447, 0.000447, 0.000447, 0.000447, 0.000447, 0.000447, 0.000447, 0.000447, 0.000447, 0.000447, 0.000447, 0.000447, 0.000447, 0.000447, 0.000447, 0.000447, 0.000447, 0.000447, 0.000447, 0.000447, 0.000447, 0.000447, 0.000447, 0.000447, 0.000447, 0.000447, 0.000447, 0.000447, 0.000447, 0.000447, 0.000447, 0.000447, 0.000447, 0.000447, 0.000447, 0.000447, 0.000447, 0.000447, 0.000447, 0.000447, 0.000447, 0.000447, 0.000447, 0.000447, 0.000447, 0.000447, 0.000447, 0.000447, 0.000447, 0.000447, 0.000447, 0.000447, 0.000447, 0.000447, 0.000447, 0.000447, 0.000447, 0.000447, 0.000447, 0.000447, 0.000447, 0.000447, 0.000447, 0.000447, 0.000447, 0.000447, 0.000447, 0.000447, 0.000447, 0.000447, 0.000447, 0.000447, 0.000447, 0.000447, 0.000447, 0.000447, 0.000447, 0.000447, 0.000447, 0.000447, 0.000447, 0.000447, 0.000447, 0.000447, 0.000447, 0.000447, 0.000447, 0.000447, 0.000447, 0.000447, 0.000447, 0.000447, 0.000447, 0.000447, 0.000447, 0.000447, 0.000447, 0.000447, 0.000447, 0.000447, 0.000447, 0.000447, 0.000447, 0.000447, 0.000447, 0.000447, 0.000447, 0.000447, 0.000447, 0.000447, 0.000447, 0.000447, 0.000447, 0.000447, 0.000447, 0.000447, 0.000447, 0.000447, 0.000447, 0.000447, 0.000447, 0.000447, 0.000447, 0.000447, 0.000447, 0.000447, 0.000447, 0.000447, 0.000447, 0.000447, 0.000447, 0.000447, 0.000447, 0.000447, 0.000447, 0.000447, 0.000447, 0.000447, 0.000447, 0.000447, 0.000447, 0.000447, 0.000447, 0.000447, 0.000447, 0.000447, 0.000447, 0.000447, 0.000447, 0.000447, 0.000447, 0.000447, 0.000447, 0.000447, 0.000447, 0.000447, 0.000447, 0.000447, 0.000447, 0.000447, 0.000447, 0.000447, 0.000447, 0.000447, 0.000447, 0.000447, 0.000447, 0.000447, 0.000447, 0.000447, 0.000447, 0.000447, 0.000447, 0.000447, 0.000447, 0.000447, 0.000447, 0.000447, 0.000447, 0.000447, 0.3716, 0.000447, 0.4023, 0.000447, 0.4023, 0.9996, 0.3716, 0.9996, 0.000447, 0.000447, 0.000447, 0.000447, 0.000447, 0.000447, 0.000447, 0.000447, 0.1651, 0.000447, 0.1874, 0.000447, 0.1874, 0.9996, 0.1651, 0.9996, 0.000447, 0.9047, 0.000447, 0.000447, 0.8098, 0.4358, 0.000447, 0.000447, 0.9996, 0.000447, 0.9996, 0.4135, 0.000447, 0.9047, 0.8098, 0.5028, 0.4191, 0.7037, 0.687, 0.9996, 0.000447, 0.9047, 0.4191, 0.7763, 0.687, 0.9996, 0.4191, 0.7763, 0.7009, 0.8684, 0.000447, 0.000447, 0.9996, 0.4135, 0.8098, 0.4358, 0.000447, 0.9047, 0.4191, 0.7037, 0.4191, 0.7763, 0.000447, 0.9047, 0.8098, 0.4358, 0.8098, 0.5028, 0.687, 0.9996, 0.7065, 0.8935, 0.7065, 0.9856, 0.687, 0.9996, 0.7009, 0.8684, 0.7065, 0.8935, 0.000447, 0.9047, 0.8098, 0.4358, 0.000447, 0.000447, 0.000447, 0.000447, 0.9996, 0.4135, 0.9996, 0.000447, 0.000447, 0.9047, 0.4191, 0.7037, 0.8098, 0.5028, 0.687, 0.9996, 0.4191, 0.7763, 0.000447, 0.9047, 0.687, 0.9996, 0.7009, 0.8684, 0.4191, 0.7763, 0.000447, 0.000447, 0.8098, 0.4358, 0.9996, 0.4135, 0.000447, 0.9047, 0.4191, 0.7763, 0.4191, 0.7037, 0.000447, 0.9047, 0.8098, 0.5028, 0.8098, 0.4358, 0.687, 0.9996, 0.7065, 0.9856, 0.7065, 0.8935, 0.687, 0.9996, 0.7065, 0.8935, 0.7009, 0.8684, 0.000447, 0.000447, 0.000447, 0.000447, 0.000447, 0.000447, 0.000447, 0.000447, 0.1316, 0.9996, 0.000447, 0.9996, 0.000447, 0.000447, 0.1316, 0.000447, 0.1874, 0.000447, 0.2823, 0.000447, 0.2823, 0.9996, 0.1874, 0.9996, 0.4079, 0.9996, 0.4023, 0.9996, 0.4023, 0.000447, 0.4079, 0.000447, 0.000447, 0.000447, 0.000447, 0.000447, 0.000447, 0.000447, 0.000447, 0.000447, 0.000447, 0.000447, 0.000447, 0.000447, 0.000447, 0.000447, 0.000447, 0.000447, 0.000447, 0.000447, 0.000447, 0.000447, 0.000447, 0.000447, 0.000447, 0.000447, 0.000447, 0.000447, 0.000447, 0.000447, 0.000447, 0.000447, 0.000447, 0.000447, 0.000447, 0.000447, 0.000447, 0.000447, 0.000447, 0.000447, 0.000447, 0.000447, 0.1651, 0.000447, 0.1874, 0.000447, 0.1874, 0.9996, 0.1651, 0.9996, 0.5335, 0.000447, 0.8209, 0.000447, 0.8209, 0.9996, 0.5335, 0.9996, 0.000447, 0.000447, 0.000447, 0.000447, 0.000447, 0.000447, 0.000447, 0.000447, 0.000447, 0.9047, 0.000447, 0.000447, 0.8098, 0.4358, 0.000447, 0.000447, 0.9996, 0.000447, 0.9996, 0.4135, 0.000447, 0.9047, 0.8098, 0.5028, 0.4191, 0.7037, 0.687, 0.9996, 0.000447, 0.9047, 0.4191, 0.7763, 0.687, 0.9996, 0.4191, 0.7763, 0.7009, 0.8684, 0.000447, 0.000447, 0.9996, 0.4135, 0.8098, 0.4358, 0.000447, 0.9047, 0.4191, 0.7037, 0.4191, 0.7763, 0.000447, 0.9047, 0.8098, 0.4358, 0.8098, 0.5028, 0.687, 0.9996, 0.7065, 0.8935, 0.7065, 0.9856, 0.687, 0.9996, 0.7009, 0.8684, 0.7065, 0.8935, 0.000447, 0.9047, 0.8098, 0.4358, 0.000447, 0.000447, 0.000447, 0.000447, 0.9996, 0.4135, 0.9996, 0.000447, 0.000447, 0.9047, 0.4191, 0.7037, 0.8098, 0.5028, 0.687, 0.9996, 0.4191, 0.7763, 0.000447, 0.9047, 0.687, 0.9996, 0.7009, 0.8684, 0.4191, 0.7763, 0.000447, 0.000447, 0.8098, 0.4358, 0.9996, 0.4135, 0.000447, 0.9047, 0.4191, 0.7763, 0.4191, 0.7037, 0.000447, 0.9047, 0.8098, 0.5028, 0.8098, 0.4358, 0.687, 0.9996, 0.7065, 0.9856, 0.7065, 0.8935, 0.687, 0.9996, 0.7065, 0.8935, 0.7009, 0.8684, 0.000447, 0.000447, 0.000447, 0.000447, 0.000447, 0.000447, 0.000447, 0.000447, 0.1651, 0.000447, 0.433, 0.000447, 0.433, 0.9996, 0.1651, 0.9996, 0.1874, 0.000447, 0.2823, 0.000447, 0.2823, 0.9996, 0.1874, 0.9996, 0.5335, 0.9996, 0.4079, 0.9996, 0.4079, 0.000447, 0.5335, 0.000447, 0.4079, 0.9996, 0.4023, 0.9996, 0.4023, 0.000447, 0.4079, 0.000447, 0.5335, 0.000447, 0.8209, 0.000447, 0.8209, 0.9996, 0.5335, 0.9996, 0.3633, 0.9996, 0.3074, 0.9996, 0.3074, 0.000447, 0.3633, 0.000447, 0.8433, 0.8656, 0.1567, 0.8656, 0.1567, 0.9996, 0.8433, 0.9996, 0.8209, 0.000447, 0.9996, 0.000447, 0.9996, 0.9996, 0.8209, 0.9996, 0.3074, 0.9996, 0.2823, 0.9996, 0.2823, 0.000447, 0.3074, 0.000447, 0.3074, 0.9996, 0.2823, 0.9996, 0.2823, 0.000447, 0.3074, 0.000447, 0.1651, 0.9996, 0.1316, 0.9996, 0.1316, 0.000447, 0.1651, 0.000447, 0.000447, 0.000447, 0.000447, 0.000447, 0.000447, 0.000447, 0.000447, 0.000447, 0.9996, 0.9996, 0.000447, 0.9996, 0.000447, 0.000447, 0.9996, 0.000447, 0.000447, 0.000447, 0.000447, 0.000447, 0.000447, 0.000447, 0.000447, 0.000447, 0.1316, 0.9996, 0.000447, 0.9996, 0.000447, 0.000447, 0.1316, 0.000447, 0.000447, 0.000447, 0.000447, 0.000447, 0.000447, 0.000447, 0.000447, 0.000447, 0.9996, 0.000447, 0.9996, 0.9996, 0.000447, 0.9996, 0.000447, 0.000447, 0.3633, 0.9996, 0.3074, 0.9996, 0.3074, 0.000447, 0.3633, 0.000447])
me_captavnu.materials.append(mat_captavnumarquee)
me_captavnu.materials.append(mat_captavnumonitor)
me_captavnu.materials.append(mat_captavnubezel)
me_captavnu.materials.append(mat_captavnuredbuttons)
me_captavnu.materials.append(mat_captavnubluebuttons)
me_captavnu.materials.append(mat_captavnucoindoor)
me_captavnu.materials.append(mat_captavnucpo)
me_captavnu.materials.append(mat_captavnucpotmolding)
me_captavnu.materials.append(mat_captavnucpoblack)
me_captavnu.materials.append(mat_captavnuoutsideblack)
me_captavnu.materials.append(mat_captavnusideleft)
me_captavnu.materials.append(mat_captavnusideleftblack)
me_captavnu.materials.append(mat_captavnusidelefttmolding)
me_captavnu.materials.append(mat_captavnusiderightblack)
me_captavnu.materials.append(mat_captavnusideright)
me_captavnu.materials.append(mat_captavnusiderighttmolding)
me_captavnu.use_remesh_fix_poles = True
me_captavnu.use_remesh_preserve_attributes = False
me_captavnu.update()

# ---- objects
ob_captavnu = bpy.data.objects.new('captavnu', me_captavnu)

# ---- transforms, parenting, visibility, modifiers, constraints
ob_captavnu.location = (-0.01293, -0.6742, 0.9348)
ob_captavnu.rotation_euler = (1.571, 0.0, 0.0)
_m = ob_captavnu.modifiers.new('Auto Smooth', 'NODES')
_m.node_group = ng_auto_smooth
_gi = [s.identifier for s in ng_auto_smooth.interface.items_tree if s.item_type == 'SOCKET' and s.in_out == 'INPUT']
_m[_gi[1]] = 1.047  # Angle
_m = ob_captavnu.modifiers.new('WeightedNormal', 'WEIGHTED_NORMAL')
_m.keep_sharp = True

# ---- collection membership
scene.collection.objects.link(ob_captavnu)

# ---- scene / render settings (as saved in the file)
scene.frame_start = 1; scene.frame_end = 250; scene.frame_set(1)
scene.render.engine = 'BLENDER_EEVEE_NEXT'
scene.cycles.use_denoising = False
scene.cycles.samples = 128
scene.cycles.sampling_pattern = 'TABULATED_SOBOL'
scene.cycles.use_adaptive_sampling = False
scene.cycles.use_light_tree = False
scene.view_settings.view_transform = 'Filmic'
bpy.context.view_layer.update()

# ---- added for rendering (the .blend has no active camera and no usable light): camera, sun
cam_auto = bpy.data.cameras.new('AutoCamera')
cam_auto.lens = 50.0
cam_auto.sensor_width = 36.0
cam_auto.clip_end = 1000.0
ob_auto_camera = bpy.data.objects.new('AutoCamera', cam_auto)
scene.collection.objects.link(ob_auto_camera)
ob_auto_camera.location = (2.11449, -2.94015, 2.5912)
ob_auto_camera.rotation_euler = (1.09748, -7.21219e-08, 0.694738)
scene.camera = ob_auto_camera
light_auto_sun = bpy.data.lights.new('AutoSun', 'SUN')
light_auto_sun.energy = 3.0
light_auto_sun.angle = 0.0523599
ob_auto_sun = bpy.data.objects.new('AutoSun', light_auto_sun)
scene.collection.objects.link(ob_auto_sun)
ob_auto_sun.rotation_euler = (0.872665, 0.174533, 0.523599)
bpy.context.view_layer.update()
